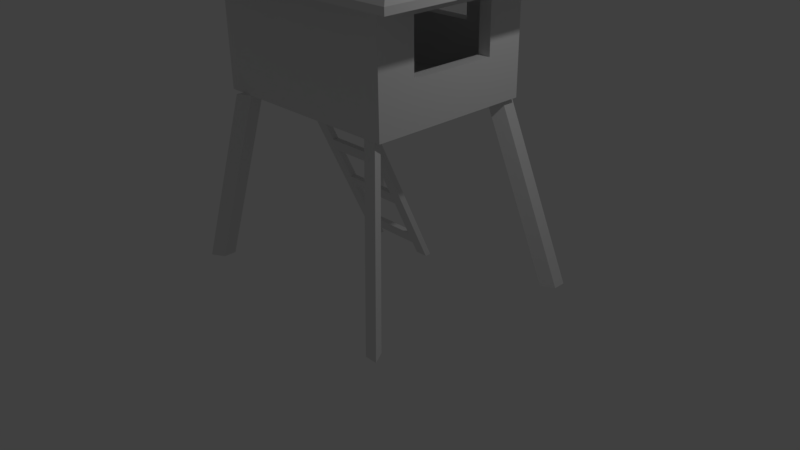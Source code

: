 # Source: Tower.blend  (saved by Blender 2.77.0; exported with 4.5.12 LTS)
import bpy
from mathutils import Matrix  # noqa: F401  (used for matrix-valued properties, if any)

bpy.ops.wm.read_factory_settings(use_empty=True)
scene = bpy.context.scene
scene.name = 'Scene'

# ---- collections
col_collection_1 = bpy.data.collections.new('Collection 1'); scene.collection.children.link(col_collection_1)

# ---- world
world_world = bpy.data.worlds.new('World'); scene.world = world_world
world_world.color = (0.05088, 0.05088, 0.05088)
world_world.use_sun_shadow = False
world_world.sun_shadow_jitter_overblur = 0.0
world_world.cycles.sampling_method = 'MANUAL'

# ---- cameras
cam_camera = bpy.data.cameras.new('Camera')
cam_camera.clip_end = 100.0
cam_camera.lens = 35.0
cam_camera.sensor_width = 32.0
cam_camera.sensor_height = 18.0
cam_camera.ortho_scale = 7.314
cam_camera.dof.focus_distance = 0.0
cam_camera.dof.aperture_fstop = 128.0

# ---- lights
light_lamp = bpy.data.lights.new('Lamp', 'POINT')
light_lamp.transmission_factor = 0.0
light_lamp.cutoff_distance = 30.0
light_lamp.energy = 100.0
light_lamp.shadow_buffer_clip_start = 1.001
light_lamp.shadow_soft_size = 0.1
light_lamp.shadow_maximum_resolution = 0.006
light_lamp.use_absolute_resolution = True

# ---- meshes
me_world_worldspawn_brush_30 = bpy.data.meshes.new('world.worldspawn.Brush_30')
me_world_worldspawn_brush_30.from_pydata([(-92.49, 30.73, 171.7), (-92.49, 14.73, 171.7), (51.51, 14.73, 171.7), (51.51, 30.73, 171.7), (-92.49, 45.55, 139.7), (51.51, 45.55, 139.7), (51.51, 29.55, 139.7), (-92.49, 29.55, 139.7), (-92.49, 30.73, 171.7), (-92.49, 45.55, 139.7), (-92.49, 29.55, 139.7), (-92.49, 14.73, 171.7), (51.51, 30.73, 171.7), (51.51, 14.73, 171.7), (51.51, 29.55, 139.7), (51.51, 45.55, 139.7), (-92.49, 30.73, 171.7), (51.51, 30.73, 171.7), (51.51, 45.55, 139.7), (-92.49, 45.55, 139.7), (-92.49, 14.73, 171.7), (-92.49, 29.55, 139.7), (51.51, 29.55, 139.7), (51.51, 14.73, 171.7)], [], [(0, 1, 2, 3), (4, 5, 6, 7), (8, 9, 10, 11), (12, 13, 14, 15), (16, 17, 18, 19), (20, 21, 22, 23)])
_uv = me_world_worldspawn_brush_30.uv_layers.new(name='UVMap')
_uv.uv.foreach_set('vector', [0.0, 0.0, 0.0, 0.0, 0.0, 0.0, 0.0, 0.0, 0.0, 0.0, 0.0, 0.0, 0.0, 0.0, 0.0, 0.0, 0.0, 0.0, 0.0, 0.0, 0.0, 0.0, 0.0, 0.0, 0.0, 0.0, 0.0, 0.0, 0.0, 0.0, 0.0, 0.0, 0.0, 0.0, 0.0, 0.0, 0.0, 0.0, 0.0, 0.0, 0.0, 0.0, 0.0, 0.0, 0.0, 0.0, 0.0, 0.0])
me_world_worldspawn_brush_30.use_remesh_preserve_volume = False
me_world_worldspawn_brush_30.use_remesh_preserve_attributes = False
me_world_worldspawn_brush_30.use_mirror_vertex_groups = False
me_world_worldspawn_brush_30.update()
me_world_worldspawn_brush_15 = bpy.data.meshes.new('world.worldspawn.Brush_15')
me_world_worldspawn_brush_15.from_pydata([(-252.5, 183.6, 731.7), (-252.5, -168.4, 731.7), (-220.5, -168.4, 731.7), (-220.5, 183.6, 731.7), (-252.5, 183.6, 651.7), (-220.5, 183.6, 651.7), (-220.5, -168.4, 651.7), (-252.5, -168.4, 651.7), (-252.5, 183.6, 731.7), (-252.5, 183.6, 651.7), (-252.5, -168.4, 651.7), (-252.5, -168.4, 731.7), (-220.5, 183.6, 731.7), (-220.5, -168.4, 731.7), (-220.5, -168.4, 651.7), (-220.5, 183.6, 651.7), (-252.5, 183.6, 731.7), (-220.5, 183.6, 731.7), (-220.5, 183.6, 651.7), (-252.5, 183.6, 651.7), (-252.5, -168.4, 731.7), (-252.5, -168.4, 651.7), (-220.5, -168.4, 651.7), (-220.5, -168.4, 731.7)], [], [(0, 1, 2, 3), (4, 5, 6, 7), (8, 9, 10, 11), (12, 13, 14, 15), (16, 17, 18, 19), (20, 21, 22, 23)])
_uv = me_world_worldspawn_brush_15.uv_layers.new(name='UVMap')
_uv.uv.foreach_set('vector', [0.0, 0.0, 0.0, 0.0, 0.0, 0.0, 0.0, 0.0, 0.0, 0.0, 0.0, 0.0, 0.0, 0.0, 0.0, 0.0, 0.0, 0.0, 0.0, 0.0, 0.0, 0.0, 0.0, 0.0, 0.0, 0.0, 0.0, 0.0, 0.0, 0.0, 0.0, 0.0, 0.0, 0.0, 0.0, 0.0, 0.0, 0.0, 0.0, 0.0, 0.0, 0.0, 0.0, 0.0, 0.0, 0.0, 0.0, 0.0])
me_world_worldspawn_brush_15.use_remesh_preserve_volume = False
me_world_worldspawn_brush_15.use_remesh_preserve_attributes = False
me_world_worldspawn_brush_15.use_mirror_vertex_groups = False
me_world_worldspawn_brush_15.update()
me_world_worldspawn_brush_29 = bpy.data.meshes.new('world.worldspawn.Brush_29')
me_world_worldspawn_brush_29.from_pydata([(-92.49, -21.12, 283.7), (-92.49, -37.12, 283.7), (51.51, -37.12, 283.7), (51.51, -21.12, 283.7), (-92.49, -6.306, 251.7), (51.51, -6.306, 251.7), (51.51, -22.31, 251.7), (-92.49, -22.31, 251.7), (-92.49, -21.12, 283.7), (-92.49, -6.306, 251.7), (-92.49, -22.31, 251.7), (-92.49, -37.12, 283.7), (51.51, -21.12, 283.7), (51.51, -37.12, 283.7), (51.51, -22.31, 251.7), (51.51, -6.306, 251.7), (-92.49, -21.12, 283.7), (51.51, -21.12, 283.7), (51.51, -6.306, 251.7), (-92.49, -6.306, 251.7), (-92.49, -37.12, 283.7), (-92.49, -22.31, 251.7), (51.51, -22.31, 251.7), (51.51, -37.12, 283.7)], [], [(0, 1, 2, 3), (4, 5, 6, 7), (8, 9, 10, 11), (12, 13, 14, 15), (16, 17, 18, 19), (20, 21, 22, 23)])
_uv = me_world_worldspawn_brush_29.uv_layers.new(name='UVMap')
_uv.uv.foreach_set('vector', [0.0, 0.0, 0.0, 0.0, 0.0, 0.0, 0.0, 0.0, 0.0, 0.0, 0.0, 0.0, 0.0, 0.0, 0.0, 0.0, 0.0, 0.0, 0.0, 0.0, 0.0, 0.0, 0.0, 0.0, 0.0, 0.0, 0.0, 0.0, 0.0, 0.0, 0.0, 0.0, 0.0, 0.0, 0.0, 0.0, 0.0, 0.0, 0.0, 0.0, 0.0, 0.0, 0.0, 0.0, 0.0, 0.0, 0.0, 0.0])
me_world_worldspawn_brush_29.use_remesh_preserve_volume = False
me_world_worldspawn_brush_29.use_remesh_preserve_attributes = False
me_world_worldspawn_brush_29.use_mirror_vertex_groups = False
me_world_worldspawn_brush_29.update()
me_world_worldspawn_brush_11 = bpy.data.meshes.new('world.worldspawn.Brush_11')
me_world_worldspawn_brush_11.from_pydata([(227.5, 183.6, 731.7), (227.5, -168.4, 731.7), (259.5, -168.4, 731.7), (259.5, 183.6, 731.7), (227.5, 183.6, 651.7), (259.5, 183.6, 651.7), (259.5, -168.4, 651.7), (227.5, -168.4, 651.7), (227.5, 183.6, 731.7), (227.5, 183.6, 651.7), (227.5, -168.4, 651.7), (227.5, -168.4, 731.7), (259.5, 183.6, 731.7), (259.5, -168.4, 731.7), (259.5, -168.4, 651.7), (259.5, 183.6, 651.7), (227.5, 183.6, 731.7), (259.5, 183.6, 731.7), (259.5, 183.6, 651.7), (227.5, 183.6, 651.7), (227.5, -168.4, 731.7), (227.5, -168.4, 651.7), (259.5, -168.4, 651.7), (259.5, -168.4, 731.7)], [], [(0, 1, 2, 3), (4, 5, 6, 7), (8, 9, 10, 11), (12, 13, 14, 15), (16, 17, 18, 19), (20, 21, 22, 23)])
_uv = me_world_worldspawn_brush_11.uv_layers.new(name='UVMap')
_uv.uv.foreach_set('vector', [0.0, 0.0, 0.0, 0.0, 0.0, 0.0, 0.0, 0.0, 0.0, 0.0, 0.0, 0.0, 0.0, 0.0, 0.0, 0.0, 0.0, 0.0, 0.0, 0.0, 0.0, 0.0, 0.0, 0.0, 0.0, 0.0, 0.0, 0.0, 0.0, 0.0, 0.0, 0.0, 0.0, 0.0, 0.0, 0.0, 0.0, 0.0, 0.0, 0.0, 0.0, 0.0, 0.0, 0.0, 0.0, 0.0, 0.0, 0.0])
me_world_worldspawn_brush_11.use_remesh_preserve_volume = False
me_world_worldspawn_brush_11.use_remesh_preserve_attributes = False
me_world_worldspawn_brush_11.use_mirror_vertex_groups = False
me_world_worldspawn_brush_11.update()
me_world_worldspawn_brush_26 = bpy.data.meshes.new('world.worldspawn.Brush_26')
me_world_worldspawn_brush_26.from_pydata([(-124.5, -80.38, 411.7), (-124.5, -96.38, 411.7), (-92.49, -96.38, 411.7), (-92.49, -80.38, 411.7), (-124.5, 119.6, -20.34), (-92.49, 119.6, -20.34), (-92.49, 103.6, -20.34), (-124.5, 103.6, -20.34), (-124.5, -80.38, 411.7), (-124.5, 119.6, -20.34), (-124.5, 103.6, -20.34), (-124.5, -96.38, 411.7), (-92.49, -80.38, 411.7), (-92.49, -96.38, 411.7), (-92.49, 103.6, -20.34), (-92.49, 119.6, -20.34), (-124.5, -80.38, 411.7), (-92.49, -80.38, 411.7), (-92.49, 119.6, -20.34), (-124.5, 119.6, -20.34), (-124.5, -96.38, 411.7), (-124.5, 103.6, -20.34), (-92.49, 103.6, -20.34), (-92.49, -96.38, 411.7)], [], [(0, 1, 2, 3), (4, 5, 6, 7), (8, 9, 10, 11), (12, 13, 14, 15), (16, 17, 18, 19), (20, 21, 22, 23)])
_uv = me_world_worldspawn_brush_26.uv_layers.new(name='UVMap')
_uv.uv.foreach_set('vector', [0.0, 0.0, 0.0, 0.0, 0.0, 0.0, 0.0, 0.0, 0.0, 0.0, 0.0, 0.0, 0.0, 0.0, 0.0, 0.0, 0.0, 0.0, 0.0, 0.0, 0.0, 0.0, 0.0, 0.0, 0.0, 0.0, 0.0, 0.0, 0.0, 0.0, 0.0, 0.0, 0.0, 0.0, 0.0, 0.0, 0.0, 0.0, 0.0, 0.0, 0.0, 0.0, 0.0, 0.0, 0.0, 0.0, 0.0, 0.0])
me_world_worldspawn_brush_26.use_remesh_preserve_volume = False
me_world_worldspawn_brush_26.use_remesh_preserve_attributes = False
me_world_worldspawn_brush_26.use_mirror_vertex_groups = False
me_world_worldspawn_brush_26.update()
me_world_worldspawn_brush_9 = bpy.data.meshes.new('world.worldspawn.Brush_9')
me_world_worldspawn_brush_9.from_pydata([(-380.5, -40.38, 699.7), (387.5, -40.38, 699.7), (387.5, -296.4, 699.7), (-380.5, -296.4, 699.7), (-380.5, -40.38, 699.7), (-380.5, -296.4, 699.7), (-380.5, -296.4, 715.7), (-380.5, -40.38, 715.7), (387.5, -40.38, 699.7), (387.5, -40.38, 715.7), (387.5, -296.4, 715.7), (387.5, -296.4, 699.7), (-380.5, -40.38, 699.7), (-380.5, -40.38, 715.7), (-124.5, -40.38, 859.7), (131.5, -40.38, 859.7), (387.5, -40.38, 715.7), (387.5, -40.38, 699.7), (-380.5, -296.4, 699.7), (387.5, -296.4, 699.7), (387.5, -296.4, 715.7), (-380.5, -296.4, 715.7), (-380.5, -296.4, 715.7), (387.5, -296.4, 715.7), (131.5, -40.38, 859.7), (-124.5, -40.38, 859.7), (131.5, -40.38, 859.7), (387.5, -296.4, 715.7), (387.5, -40.38, 715.7), (-380.5, -40.38, 715.7), (-380.5, -296.4, 715.7), (-124.5, -40.38, 859.7)], [], [(0, 1, 2, 3), (4, 5, 6, 7), (8, 9, 10, 11), (12, 13, 14, 15, 16, 17), (18, 19, 20, 21), (22, 23, 24, 25), (26, 27, 28), (29, 30, 31)])
_uv = me_world_worldspawn_brush_9.uv_layers.new(name='UVMap')
_uv.uv.foreach_set('vector', [0.0, 0.0, 5.828e+10, 0.0, 0.0, 0.0, 0.0, 0.0, 1e-06, 0.0, 0.0, 0.0, 0.0, 0.0, 0.0, 0.0, 0.0, 0.0, 3.8e-05, 0.0, 5.828e+10, 0.0, 0.0, 0.0, 0.0, 0.0, 5.828e+10, 0.0, 0.0, 0.0, 1e-06, 0.0, 0.0, 0.0, 0.0, 0.0, 1.776e+25, 0.0, 0.0, 0.0, 1.874e+25, 0.0, 0.0, 0.0, 0.0, 0.0, 0.0, 0.0, 5.828e+10, 0.0, 0.0, 0.0, 5.828e+10, 0.0, 0.0, 0.0, 5.828e+10, 0.0, 0.0, 0.0, 5.828e+10, 0.0, 0.0, 0.0])
me_world_worldspawn_brush_9.use_remesh_preserve_volume = False
me_world_worldspawn_brush_9.use_remesh_preserve_attributes = False
me_world_worldspawn_brush_9.use_mirror_vertex_groups = False
me_world_worldspawn_brush_9.update()
me_world_worldspawn_brush_16 = bpy.data.meshes.new('world.worldspawn.Brush_16')
me_world_worldspawn_brush_16.from_pydata([(-252.5, 183.6, 651.7), (-252.5, 119.6, 651.7), (-220.5, 119.6, 651.7), (-220.5, 183.6, 651.7), (-252.5, 183.6, 523.7), (-220.5, 183.6, 523.7), (-220.5, 119.6, 523.7), (-252.5, 119.6, 523.7), (-252.5, 183.6, 651.7), (-252.5, 183.6, 523.7), (-252.5, 119.6, 523.7), (-252.5, 119.6, 651.7), (-220.5, 183.6, 651.7), (-220.5, 119.6, 651.7), (-220.5, 119.6, 523.7), (-220.5, 183.6, 523.7), (-252.5, 183.6, 651.7), (-220.5, 183.6, 651.7), (-220.5, 183.6, 523.7), (-252.5, 183.6, 523.7), (-252.5, 119.6, 651.7), (-252.5, 119.6, 523.7), (-220.5, 119.6, 523.7), (-220.5, 119.6, 651.7)], [], [(0, 1, 2, 3), (4, 5, 6, 7), (8, 9, 10, 11), (12, 13, 14, 15), (16, 17, 18, 19), (20, 21, 22, 23)])
_uv = me_world_worldspawn_brush_16.uv_layers.new(name='UVMap')
_uv.uv.foreach_set('vector', [0.0, 0.0, 0.0, 0.0, 0.0, 0.0, 0.0, 0.0, 0.0, 0.0, 0.0, 0.0, 0.0, 0.0, 0.0, 0.0, 0.0, 0.0, 0.0, 0.0, 0.0, 0.0, 0.0, 0.0, 0.0, 0.0, 0.0, 0.0, 0.0, 0.0, 0.0, 0.0, 0.0, 0.0, 0.0, 0.0, 0.0, 0.0, 0.0, 0.0, 0.0, 0.0, 0.0, 0.0, 0.0, 0.0, 0.0, 0.0])
me_world_worldspawn_brush_16.use_remesh_preserve_volume = False
me_world_worldspawn_brush_16.use_remesh_preserve_attributes = False
me_world_worldspawn_brush_16.use_mirror_vertex_groups = False
me_world_worldspawn_brush_16.update()
me_world_worldspawn_brush_20 = bpy.data.meshes.new('world.worldspawn.Brush_20')
me_world_worldspawn_brush_20.from_pydata([(-252.5, 215.6, 443.7), (-252.5, -200.4, 443.7), (259.5, -200.4, 443.7), (259.5, 215.6, 443.7), (-252.5, 215.6, 427.7), (259.5, 215.6, 427.7), (259.5, -200.4, 427.7), (-252.5, -200.4, 427.7), (-252.5, 215.6, 443.7), (-252.5, 215.6, 427.7), (-252.5, -200.4, 427.7), (-252.5, -200.4, 443.7), (259.5, 215.6, 443.7), (259.5, -200.4, 443.7), (259.5, -200.4, 427.7), (259.5, 215.6, 427.7), (-252.5, 215.6, 443.7), (259.5, 215.6, 443.7), (259.5, 215.6, 427.7), (-252.5, 215.6, 427.7), (-252.5, -200.4, 443.7), (-252.5, -200.4, 427.7), (259.5, -200.4, 427.7), (259.5, -200.4, 443.7)], [], [(0, 1, 2, 3), (4, 5, 6, 7), (8, 9, 10, 11), (12, 13, 14, 15), (16, 17, 18, 19), (20, 21, 22, 23)])
_uv = me_world_worldspawn_brush_20.uv_layers.new(name='UVMap')
_uv.uv.foreach_set('vector', [0.0, 0.0, 0.0, 0.0, 0.0, 0.0, 0.0, 0.0, 0.0, 0.0, 0.0, 0.0, 0.0, 0.0, 0.0, 0.0, 0.0, 0.0, 0.0, 0.0, 0.0, 0.0, 0.0, 0.0, 0.0, 0.0, 0.0, 0.0, 0.0, 0.0, 0.0, 0.0, 0.0, 0.0, 0.0, 0.0, 0.0, 0.0, 0.0, 0.0, 0.0, 0.0, 0.0, 0.0, 0.0, 0.0, 0.0, 0.0])
me_world_worldspawn_brush_20.use_remesh_preserve_volume = False
me_world_worldspawn_brush_20.use_remesh_preserve_attributes = False
me_world_worldspawn_brush_20.use_mirror_vertex_groups = False
me_world_worldspawn_brush_20.update()
me_world_worldspawn_brush_21 = bpy.data.meshes.new('world.worldspawn.Brush_21')
me_world_worldspawn_brush_21.from_pydata([(-252.5, 215.6, 427.7), (-252.5, -200.4, 427.7), (259.5, -200.4, 427.7), (259.5, 215.6, 427.7), (-252.5, 215.6, 411.7), (259.5, 215.6, 411.7), (259.5, -200.4, 411.7), (-252.5, -200.4, 411.7), (-252.5, 215.6, 427.7), (-252.5, 215.6, 411.7), (-252.5, -200.4, 411.7), (-252.5, -200.4, 427.7), (259.5, 215.6, 427.7), (259.5, -200.4, 427.7), (259.5, -200.4, 411.7), (259.5, 215.6, 411.7), (-252.5, 215.6, 427.7), (259.5, 215.6, 427.7), (259.5, 215.6, 411.7), (-252.5, 215.6, 411.7), (-252.5, -200.4, 427.7), (-252.5, -200.4, 411.7), (259.5, -200.4, 411.7), (259.5, -200.4, 427.7)], [], [(0, 1, 2, 3), (4, 5, 6, 7), (8, 9, 10, 11), (12, 13, 14, 15), (16, 17, 18, 19), (20, 21, 22, 23)])
_uv = me_world_worldspawn_brush_21.uv_layers.new(name='UVMap')
_uv.uv.foreach_set('vector', [0.0, 0.0, 0.0, 0.0, 0.0, 0.0, 0.0, 0.0, 0.0, 0.0, 0.0, 0.0, 0.0, 0.0, 0.0, 0.0, 0.0, 0.0, 0.0, 0.0, 0.0, 0.0, 0.0, 0.0, 0.0, 0.0, 0.0, 0.0, 0.0, 0.0, 0.0, 0.0, 0.0, 0.0, 0.0, 0.0, 0.0, 0.0, 0.0, 0.0, 0.0, 0.0, 0.0, 0.0, 0.0, 0.0, 0.0, 0.0])
me_world_worldspawn_brush_21.use_remesh_preserve_volume = False
me_world_worldspawn_brush_21.use_remesh_preserve_attributes = False
me_world_worldspawn_brush_21.use_mirror_vertex_groups = False
me_world_worldspawn_brush_21.update()
me_world_worldspawn_brush_14 = bpy.data.meshes.new('world.worldspawn.Brush_14')
me_world_worldspawn_brush_14.from_pydata([(-252.5, -104.4, 651.7), (-252.5, -168.4, 651.7), (-220.5, -168.4, 651.7), (-220.5, -104.4, 651.7), (-252.5, -104.4, 523.7), (-220.5, -104.4, 523.7), (-220.5, -168.4, 523.7), (-252.5, -168.4, 523.7), (-252.5, -104.4, 651.7), (-252.5, -104.4, 523.7), (-252.5, -168.4, 523.7), (-252.5, -168.4, 651.7), (-220.5, -104.4, 651.7), (-220.5, -168.4, 651.7), (-220.5, -168.4, 523.7), (-220.5, -104.4, 523.7), (-252.5, -104.4, 651.7), (-220.5, -104.4, 651.7), (-220.5, -104.4, 523.7), (-252.5, -104.4, 523.7), (-252.5, -168.4, 651.7), (-252.5, -168.4, 523.7), (-220.5, -168.4, 523.7), (-220.5, -168.4, 651.7)], [], [(0, 1, 2, 3), (4, 5, 6, 7), (8, 9, 10, 11), (12, 13, 14, 15), (16, 17, 18, 19), (20, 21, 22, 23)])
_uv = me_world_worldspawn_brush_14.uv_layers.new(name='UVMap')
_uv.uv.foreach_set('vector', [0.0, 0.0, 0.0, 0.0, 0.0, 0.0, 0.0, 0.0, 0.0, 0.0, 0.0, 0.0, 0.0, 0.0, 0.0, 0.0, 0.0, 0.0, 0.0, 0.0, 0.0, 0.0, 0.0, 0.0, 0.0, 0.0, 0.0, 0.0, 0.0, 0.0, 0.0, 0.0, 0.0, 0.0, 0.0, 0.0, 0.0, 0.0, 0.0, 0.0, 0.0, 0.0, 0.0, 0.0, 0.0, 0.0, 0.0, 0.0])
me_world_worldspawn_brush_14.use_remesh_preserve_volume = False
me_world_worldspawn_brush_14.use_remesh_preserve_attributes = False
me_world_worldspawn_brush_14.use_mirror_vertex_groups = False
me_world_worldspawn_brush_14.update()
me_world_worldspawn_brush_13 = bpy.data.meshes.new('world.worldspawn.Brush_13')
me_world_worldspawn_brush_13.from_pydata([(227.5, -104.4, 651.7), (227.5, -168.4, 651.7), (259.5, -168.4, 651.7), (259.5, -104.4, 651.7), (227.5, -104.4, 523.7), (259.5, -104.4, 523.7), (259.5, -168.4, 523.7), (227.5, -168.4, 523.7), (227.5, -104.4, 651.7), (227.5, -104.4, 523.7), (227.5, -168.4, 523.7), (227.5, -168.4, 651.7), (259.5, -104.4, 651.7), (259.5, -168.4, 651.7), (259.5, -168.4, 523.7), (259.5, -104.4, 523.7), (227.5, -104.4, 651.7), (259.5, -104.4, 651.7), (259.5, -104.4, 523.7), (227.5, -104.4, 523.7), (227.5, -168.4, 651.7), (227.5, -168.4, 523.7), (259.5, -168.4, 523.7), (259.5, -168.4, 651.7)], [], [(0, 1, 2, 3), (4, 5, 6, 7), (8, 9, 10, 11), (12, 13, 14, 15), (16, 17, 18, 19), (20, 21, 22, 23)])
_uv = me_world_worldspawn_brush_13.uv_layers.new(name='UVMap')
_uv.uv.foreach_set('vector', [0.0, 0.0, 0.0, 0.0, 0.0, 0.0, 0.0, 0.0, 0.0, 0.0, 0.0, 0.0, 0.0, 0.0, 0.0, 0.0, 0.0, 0.0, 0.0, 0.0, 0.0, 0.0, 0.0, 0.0, 0.0, 0.0, 0.0, 0.0, 0.0, 0.0, 0.0, 0.0, 0.0, 0.0, 0.0, 0.0, 0.0, 0.0, 0.0, 0.0, 0.0, 0.0, 0.0, 0.0, 0.0, 0.0, 0.0, 0.0])
me_world_worldspawn_brush_13.use_remesh_preserve_volume = False
me_world_worldspawn_brush_13.use_remesh_preserve_attributes = False
me_world_worldspawn_brush_13.use_mirror_vertex_groups = False
me_world_worldspawn_brush_13.update()
me_world_worldspawn_brush_6 = bpy.data.meshes.new('world.worldspawn.Brush_6')
me_world_worldspawn_brush_6.from_pydata([(387.5, 55.62, 699.7), (-380.5, 55.62, 699.7), (-380.5, 311.6, 699.7), (387.5, 311.6, 699.7), (387.5, 55.62, 699.7), (387.5, 311.6, 699.7), (387.5, 311.6, 715.7), (387.5, 55.62, 715.7), (-380.5, 55.62, 699.7), (-380.5, 55.62, 715.7), (-380.5, 311.6, 715.7), (-380.5, 311.6, 699.7), (387.5, 55.62, 699.7), (387.5, 55.62, 715.7), (131.5, 55.62, 859.7), (-124.5, 55.62, 859.7), (-380.5, 55.62, 715.7), (-380.5, 55.62, 699.7), (387.5, 311.6, 699.7), (-380.5, 311.6, 699.7), (-380.5, 311.6, 715.7), (387.5, 311.6, 715.7), (387.5, 311.6, 715.7), (-380.5, 311.6, 715.7), (-124.5, 55.62, 859.7), (131.5, 55.62, 859.7), (-124.5, 55.62, 859.7), (-380.5, 311.6, 715.7), (-380.5, 55.62, 715.7), (387.5, 55.62, 715.7), (387.5, 311.6, 715.7), (131.5, 55.62, 859.7)], [], [(0, 1, 2, 3), (4, 5, 6, 7), (8, 9, 10, 11), (12, 13, 14, 15, 16, 17), (18, 19, 20, 21), (22, 23, 24, 25), (26, 27, 28), (29, 30, 31)])
_uv = me_world_worldspawn_brush_6.uv_layers.new(name='UVMap')
_uv.uv.foreach_set('vector', [-779.5, 32.0, -64.0, -64.0, 680.2, 779.5, 0.0, 0.0, 613.0, 105.5, -105.5, 32.0, -32.0, -680.2, 64.0, 173.9, -32.0, -680.2, 680.2, 173.9, -173.9, 64.0, -64.0, -613.0, -64.0, -613.0, 613.0, 105.5, -105.5, 32.0, -32.0, -64.0, 680.2, 779.5, -173.9, 32.0, -779.5, 64.0, -64.0, -680.2, 64.0, 173.9, -779.5, 64.0, 613.0, 779.5, -105.5, 32.0, -64.0, -613.0, 64.0, 105.5, -779.5, 32.0, 0.0, 0.0, -32.0, -64.0, -173.9, 64.0, -64.0, -64.0, 64.0, 779.5])
me_world_worldspawn_brush_6.use_remesh_preserve_volume = False
me_world_worldspawn_brush_6.use_remesh_preserve_attributes = False
me_world_worldspawn_brush_6.use_mirror_vertex_groups = False
me_world_worldspawn_brush_6.update()
me_world_worldspawn_brush_1 = bpy.data.meshes.new('world.worldspawn.Brush_1')
me_world_worldspawn_brush_1.from_pydata([(-252.5, -168.4, 731.7), (-252.5, -200.4, 731.7), (259.5, -200.4, 731.7), (259.5, -168.4, 731.7), (-252.5, -168.4, 443.7), (259.5, -168.4, 443.7), (259.5, -200.4, 443.7), (-252.5, -200.4, 443.7), (-252.5, -168.4, 731.7), (-252.5, -168.4, 443.7), (-252.5, -200.4, 443.7), (-252.5, -200.4, 731.7), (259.5, -168.4, 731.7), (259.5, -200.4, 731.7), (259.5, -200.4, 443.7), (259.5, -168.4, 443.7), (-252.5, -168.4, 731.7), (259.5, -168.4, 731.7), (259.5, -168.4, 443.7), (-252.5, -168.4, 443.7), (-252.5, -200.4, 731.7), (-252.5, -200.4, 443.7), (259.5, -200.4, 443.7), (259.5, -200.4, 731.7)], [], [(0, 1, 2, 3), (4, 5, 6, 7), (8, 9, 10, 11), (12, 13, 14, 15), (16, 17, 18, 19), (20, 21, 22, 23)])
_uv = me_world_worldspawn_brush_1.uv_layers.new(name='UVMap')
_uv.uv.foreach_set('vector', [0.0, 0.0, 0.0, 0.0, 0.0, 0.0, 0.0, 0.0, 0.0, 0.0, 0.0, 0.0, 0.0, 0.0, 0.0, 0.0, 0.0, 0.0, 0.0, 0.0, 0.0, 0.0, 0.0, 0.0, 0.0, 0.0, 0.0, 0.0, 0.0, 0.0, 0.0, 0.0, 0.0, 0.0, 0.0, 0.0, 0.0, 0.0, 0.0, 0.0, 0.0, 0.0, 0.0, 0.0, 0.0, 0.0, 0.0, 0.0])
me_world_worldspawn_brush_1.use_remesh_preserve_volume = False
me_world_worldspawn_brush_1.use_remesh_preserve_attributes = False
me_world_worldspawn_brush_1.use_mirror_vertex_groups = False
me_world_worldspawn_brush_1.update()
me_world_worldspawn_brush_28 = bpy.data.meshes.new('world.worldspawn.Brush_28')
me_world_worldspawn_brush_28.from_pydata([(-92.49, -65.57, 379.7), (-92.49, -81.57, 379.7), (51.51, -81.57, 379.7), (51.51, -65.57, 379.7), (-92.49, -50.75, 347.7), (51.51, -50.75, 347.7), (51.51, -66.75, 347.7), (-92.49, -66.75, 347.7), (-92.49, -65.57, 379.7), (-92.49, -50.75, 347.7), (-92.49, -66.75, 347.7), (-92.49, -81.57, 379.7), (51.51, -65.57, 379.7), (51.51, -81.57, 379.7), (51.51, -66.75, 347.7), (51.51, -50.75, 347.7), (-92.49, -65.57, 379.7), (51.51, -65.57, 379.7), (51.51, -50.75, 347.7), (-92.49, -50.75, 347.7), (-92.49, -81.57, 379.7), (-92.49, -66.75, 347.7), (51.51, -66.75, 347.7), (51.51, -81.57, 379.7)], [], [(0, 1, 2, 3), (4, 5, 6, 7), (8, 9, 10, 11), (12, 13, 14, 15), (16, 17, 18, 19), (20, 21, 22, 23)])
_uv = me_world_worldspawn_brush_28.uv_layers.new(name='UVMap')
_uv.uv.foreach_set('vector', [0.0, 0.0, 0.0, 0.0, 0.0, 0.0, 0.0, 0.0, 0.0, 0.0, 0.0, 0.0, 0.0, 0.0, 0.0, 0.0, 0.0, 0.0, 0.0, 0.0, 0.0, 0.0, 0.0, 0.0, 0.0, 0.0, 0.0, 0.0, 0.0, 0.0, 0.0, 0.0, 0.0, 0.0, 0.0, 0.0, 0.0, 0.0, 0.0, 0.0, 0.0, 0.0, 0.0, 0.0, 0.0, 0.0, 0.0, 0.0])
me_world_worldspawn_brush_28.use_remesh_preserve_volume = False
me_world_worldspawn_brush_28.use_remesh_preserve_attributes = False
me_world_worldspawn_brush_28.use_mirror_vertex_groups = False
me_world_worldspawn_brush_28.update()
me_world_worldspawn_brush_17 = bpy.data.meshes.new('world.worldspawn.Brush_17')
me_world_worldspawn_brush_17.from_pydata([(-252.5, 183.6, 523.7), (-252.5, -168.4, 523.7), (-220.5, -168.4, 523.7), (-220.5, 183.6, 523.7), (-252.5, 183.6, 443.7), (-220.5, 183.6, 443.7), (-220.5, -168.4, 443.7), (-252.5, -168.4, 443.7), (-252.5, 183.6, 523.7), (-252.5, 183.6, 443.7), (-252.5, -168.4, 443.7), (-252.5, -168.4, 523.7), (-220.5, 183.6, 523.7), (-220.5, -168.4, 523.7), (-220.5, -168.4, 443.7), (-220.5, 183.6, 443.7), (-252.5, 183.6, 523.7), (-220.5, 183.6, 523.7), (-220.5, 183.6, 443.7), (-252.5, 183.6, 443.7), (-252.5, -168.4, 523.7), (-252.5, -168.4, 443.7), (-220.5, -168.4, 443.7), (-220.5, -168.4, 523.7)], [], [(0, 1, 2, 3), (4, 5, 6, 7), (8, 9, 10, 11), (12, 13, 14, 15), (16, 17, 18, 19), (20, 21, 22, 23)])
_uv = me_world_worldspawn_brush_17.uv_layers.new(name='UVMap')
_uv.uv.foreach_set('vector', [0.0, 0.0, 0.0, 0.0, 0.0, 0.0, 0.0, 0.0, 0.0, 0.0, 0.0, 0.0, 0.0, 0.0, 0.0, 0.0, 0.0, 0.0, 0.0, 0.0, 0.0, 0.0, 0.0, 0.0, 0.0, 0.0, 0.0, 0.0, 0.0, 0.0, 0.0, 0.0, 0.0, 0.0, 0.0, 0.0, 0.0, 0.0, 0.0, 0.0, 0.0, 0.0, 0.0, 0.0, 0.0, 0.0, 0.0, 0.0])
me_world_worldspawn_brush_17.use_remesh_preserve_volume = False
me_world_worldspawn_brush_17.use_remesh_preserve_attributes = False
me_world_worldspawn_brush_17.use_mirror_vertex_groups = False
me_world_worldspawn_brush_17.update()
me_world_worldspawn_brush_2 = bpy.data.meshes.new('world.worldspawn.Brush_2')
me_world_worldspawn_brush_2.from_pydata([(227.5, 183.6, 523.7), (227.5, -168.4, 523.7), (259.5, -168.4, 523.7), (259.5, 183.6, 523.7), (227.5, 183.6, 443.7), (259.5, 183.6, 443.7), (259.5, -168.4, 443.7), (227.5, -168.4, 443.7), (227.5, 183.6, 523.7), (227.5, 183.6, 443.7), (227.5, -168.4, 443.7), (227.5, -168.4, 523.7), (259.5, 183.6, 523.7), (259.5, -168.4, 523.7), (259.5, -168.4, 443.7), (259.5, 183.6, 443.7), (227.5, 183.6, 523.7), (259.5, 183.6, 523.7), (259.5, 183.6, 443.7), (227.5, 183.6, 443.7), (227.5, -168.4, 523.7), (227.5, -168.4, 443.7), (259.5, -168.4, 443.7), (259.5, -168.4, 523.7)], [], [(0, 1, 2, 3), (4, 5, 6, 7), (8, 9, 10, 11), (12, 13, 14, 15), (16, 17, 18, 19), (20, 21, 22, 23)])
_uv = me_world_worldspawn_brush_2.uv_layers.new(name='UVMap')
_uv.uv.foreach_set('vector', [0.0, 0.0, 0.0, 0.0, 0.0, 0.0, 0.0, 0.0, 0.0, 0.0, 0.0, 0.0, 0.0, 0.0, 0.0, 0.0, 0.0, 0.0, 0.0, 0.0, 0.0, 0.0, 0.0, 0.0, 0.0, 0.0, 0.0, 0.0, 0.0, 0.0, 0.0, 0.0, 0.0, 0.0, 0.0, 0.0, 0.0, 0.0, 0.0, 0.0, 0.0, 0.0, 0.0, 0.0, 0.0, 0.0, 0.0, 0.0])
me_world_worldspawn_brush_2.use_remesh_preserve_volume = False
me_world_worldspawn_brush_2.use_remesh_preserve_attributes = False
me_world_worldspawn_brush_2.use_mirror_vertex_groups = False
me_world_worldspawn_brush_2.update()
me_world_worldspawn_brush_27 = bpy.data.meshes.new('world.worldspawn.Brush_27')
me_world_worldspawn_brush_27.from_pydata([(51.51, -80.38, 411.7), (51.51, -96.38, 411.7), (83.51, -96.38, 411.7), (83.51, -80.38, 411.7), (51.51, 119.6, -20.34), (83.51, 119.6, -20.34), (83.51, 103.6, -20.34), (51.51, 103.6, -20.34), (51.51, -80.38, 411.7), (51.51, 119.6, -20.34), (51.51, 103.6, -20.34), (51.51, -96.38, 411.7), (83.51, -80.38, 411.7), (83.51, -96.38, 411.7), (83.51, 103.6, -20.34), (83.51, 119.6, -20.34), (51.51, -80.38, 411.7), (83.51, -80.38, 411.7), (83.51, 119.6, -20.34), (51.51, 119.6, -20.34), (51.51, -96.38, 411.7), (51.51, 103.6, -20.34), (83.51, 103.6, -20.34), (83.51, -96.38, 411.7)], [], [(0, 1, 2, 3), (4, 5, 6, 7), (8, 9, 10, 11), (12, 13, 14, 15), (16, 17, 18, 19), (20, 21, 22, 23)])
_uv = me_world_worldspawn_brush_27.uv_layers.new(name='UVMap')
_uv.uv.foreach_set('vector', [0.0, 0.0, 0.0, 0.0, 0.0, 0.0, 0.0, 0.0, 0.0, 0.0, 0.0, 0.0, 0.0, 0.0, 0.0, 0.0, 0.0, 0.0, 0.0, 0.0, 0.0, 0.0, 0.0, 0.0, 0.0, 0.0, 0.0, 0.0, 0.0, 0.0, 0.0, 0.0, 0.0, 0.0, 0.0, 0.0, 0.0, 0.0, 0.0, 0.0, 0.0, 0.0, 0.0, 0.0, 0.0, 0.0, 0.0, 0.0])
me_world_worldspawn_brush_27.use_remesh_preserve_volume = False
me_world_worldspawn_brush_27.use_remesh_preserve_attributes = False
me_world_worldspawn_brush_27.use_mirror_vertex_groups = False
me_world_worldspawn_brush_27.update()
me_world_worldspawn_brush_10 = bpy.data.meshes.new('world.worldspawn.Brush_10')
me_world_worldspawn_brush_10.from_pydata([(-124.5, 7.62, 699.7), (-124.5, -120.4, 699.7), (-380.5, -120.4, 699.7), (-380.5, 7.62, 699.7), (-124.5, 7.62, 699.7), (-380.5, 7.62, 699.7), (-380.5, 7.62, 715.7), (-124.5, 7.62, 859.7), (-124.5, -120.4, 699.7), (-124.5, -120.4, 814.7), (-204.5, -120.4, 814.7), (-380.5, -120.4, 715.7), (-380.5, -120.4, 699.7), (-124.5, 7.62, 699.7), (-124.5, 7.62, 859.7), (-124.5, -40.38, 859.7), (-124.5, -120.4, 814.7), (-124.5, -120.4, 699.7), (-380.5, 7.62, 699.7), (-380.5, -120.4, 699.7), (-380.5, -120.4, 715.7), (-380.5, 7.62, 715.7), (-124.5, 7.62, 859.7), (-380.5, 7.62, 715.7), (-380.5, -120.4, 715.7), (-204.5, -120.4, 814.7), (-124.5, -40.38, 859.7), (-124.5, -40.38, 859.7), (-204.5, -120.4, 814.7), (-124.5, -120.4, 814.7)], [], [(0, 1, 2, 3), (4, 5, 6, 7), (8, 9, 10, 11, 12), (13, 14, 15, 16, 17), (18, 19, 20, 21), (22, 23, 24, 25, 26), (27, 28, 29)])
_uv = me_world_worldspawn_brush_10.uv_layers.new(name='UVMap')
_uv.uv.foreach_set('vector', [-64.0, 610.1, 64.0, 230.6, -779.5, 64.0, 0.0, 0.0, 0.0, 0.0, -32.0, -64.0, -610.1, 779.5, -230.6, 32.0, 0.0, 0.0, 5.721e+10, 0.0, 0.0, 0.0, 0.0, 0.0, 0.0, 0.0, 5.721e+10, 0.0, 0.0, 0.0, 0.0, 0.0, 5.721e+10, 0.0, 0.0, 0.0, 0.0, -2e-06, 5.721e+10, 0.0, 0.0, 0.0, 0.0, 0.0, 0.0, 0.0, 0.0, 0.0, 0.0, 0.0, 5.721e+10, 0.0, 0.0, 0.0, 0.0, 0.0, 0.0, 0.0, 0.0, 0.0])
me_world_worldspawn_brush_10.use_remesh_preserve_volume = False
me_world_worldspawn_brush_10.use_remesh_preserve_attributes = False
me_world_worldspawn_brush_10.use_mirror_vertex_groups = False
me_world_worldspawn_brush_10.update()
me_world_worldspawn_brush_7 = bpy.data.meshes.new('world.worldspawn.Brush_7')
me_world_worldspawn_brush_7.from_pydata([(-124.5, 135.6, 699.7), (-124.5, 7.62, 699.7), (-380.5, 7.62, 699.7), (-380.5, 135.6, 699.7), (-124.5, 135.6, 699.7), (-380.5, 135.6, 699.7), (-380.5, 135.6, 715.7), (-204.5, 135.6, 814.7), (-124.5, 135.6, 814.7), (-124.5, 7.62, 699.7), (-124.5, 7.62, 859.7), (-380.5, 7.62, 715.7), (-380.5, 7.62, 699.7), (-124.5, 135.6, 699.7), (-124.5, 135.6, 814.7), (-124.5, 55.62, 859.7), (-124.5, 7.62, 859.7), (-124.5, 7.62, 699.7), (-380.5, 135.6, 699.7), (-380.5, 7.62, 699.7), (-380.5, 7.62, 715.7), (-380.5, 135.6, 715.7), (-380.5, 135.6, 715.7), (-380.5, 7.62, 715.7), (-124.5, 7.62, 859.7), (-124.5, 55.62, 859.7), (-204.5, 135.6, 814.7), (-124.5, 135.6, 814.7), (-204.5, 135.6, 814.7), (-124.5, 55.62, 859.7)], [], [(0, 1, 2, 3), (4, 5, 6, 7, 8), (9, 10, 11, 12), (13, 14, 15, 16, 17), (18, 19, 20, 21), (22, 23, 24, 25, 26), (27, 28, 29)])
_uv = me_world_worldspawn_brush_7.uv_layers.new(name='UVMap')
_uv.uv.foreach_set('vector', [-1396.0, 64.0, -64.0, -64.0, 64.0, 779.5, 0.0, 0.0, -64.0, -601.1, 669.6, 1463.0, -1396.0, 64.0, -32.0, -669.6, 669.6, 1396.0, -1463.0, 32.0, -32.0, -669.6, 601.1, 1396.0, -1463.0, 32.0, -64.0, -669.6, 669.6, 1396.0, -1396.0, 32.0, -32.0, -64.0, 601.1, 779.5, -1463.0, 32.0, -64.0, -601.1, 64.0, 1463.0, -779.5, 64.0, -32.0, -64.0, 64.0, 779.5, -779.5, 64.0, -64.0, -601.1, 601.1, 1463.0, 669.6, 779.5, -1396.0, 64.0, 0.0, 0.0])
me_world_worldspawn_brush_7.use_remesh_preserve_volume = False
me_world_worldspawn_brush_7.use_remesh_preserve_attributes = False
me_world_worldspawn_brush_7.use_mirror_vertex_groups = False
me_world_worldspawn_brush_7.update()
me_world_worldspawn_brush_12 = bpy.data.meshes.new('world.worldspawn.Brush_12')
me_world_worldspawn_brush_12.from_pydata([(227.5, 183.6, 651.7), (227.5, 119.6, 651.7), (259.5, 119.6, 651.7), (259.5, 183.6, 651.7), (227.5, 183.6, 523.7), (259.5, 183.6, 523.7), (259.5, 119.6, 523.7), (227.5, 119.6, 523.7), (227.5, 183.6, 651.7), (227.5, 183.6, 523.7), (227.5, 119.6, 523.7), (227.5, 119.6, 651.7), (259.5, 183.6, 651.7), (259.5, 119.6, 651.7), (259.5, 119.6, 523.7), (259.5, 183.6, 523.7), (227.5, 183.6, 651.7), (259.5, 183.6, 651.7), (259.5, 183.6, 523.7), (227.5, 183.6, 523.7), (227.5, 119.6, 651.7), (227.5, 119.6, 523.7), (259.5, 119.6, 523.7), (259.5, 119.6, 651.7)], [], [(0, 1, 2, 3), (4, 5, 6, 7), (8, 9, 10, 11), (12, 13, 14, 15), (16, 17, 18, 19), (20, 21, 22, 23)])
_uv = me_world_worldspawn_brush_12.uv_layers.new(name='UVMap')
_uv.uv.foreach_set('vector', [0.0, 0.0, 0.0, 0.0, 0.0, 0.0, 0.0, 0.0, 0.0, 0.0, 0.0, 0.0, 0.0, 0.0, 0.0, 0.0, 0.0, 0.0, 0.0, 0.0, 0.0, 0.0, 0.0, 0.0, 0.0, 0.0, 0.0, 0.0, 0.0, 0.0, 0.0, 0.0, 0.0, 0.0, 0.0, 0.0, 0.0, 0.0, 0.0, 0.0, 0.0, 0.0, 0.0, 0.0, 0.0, 0.0, 0.0, 0.0])
me_world_worldspawn_brush_12.use_remesh_preserve_volume = False
me_world_worldspawn_brush_12.use_remesh_preserve_attributes = False
me_world_worldspawn_brush_12.use_mirror_vertex_groups = False
me_world_worldspawn_brush_12.update()
me_world_worldspawn_brush_5 = bpy.data.meshes.new('world.worldspawn.Brush_5')
me_world_worldspawn_brush_5.from_pydata([(131.5, 7.62, 699.7), (131.5, 135.6, 699.7), (387.5, 135.6, 699.7), (387.5, 7.62, 699.7), (131.5, 7.62, 699.7), (387.5, 7.62, 699.7), (387.5, 7.62, 715.7), (131.5, 7.62, 859.7), (131.5, 135.6, 699.7), (131.5, 135.6, 814.7), (211.5, 135.6, 814.7), (387.5, 135.6, 715.7), (387.5, 135.6, 699.7), (131.5, 7.62, 699.7), (131.5, 7.62, 859.7), (131.5, 55.62, 859.7), (131.5, 135.6, 814.7), (131.5, 135.6, 699.7), (387.5, 7.62, 699.7), (387.5, 135.6, 699.7), (387.5, 135.6, 715.7), (387.5, 7.62, 715.7), (131.5, 7.62, 859.7), (387.5, 7.62, 715.7), (387.5, 135.6, 715.7), (211.5, 135.6, 814.7), (131.5, 55.62, 859.7), (131.5, 55.62, 859.7), (211.5, 135.6, 814.7), (131.5, 135.6, 814.7)], [], [(0, 1, 2, 3), (4, 5, 6, 7), (8, 9, 10, 11, 12), (13, 14, 15, 16, 17), (18, 19, 20, 21), (22, 23, 24, 25, 26), (27, 28, 29)])
_uv = me_world_worldspawn_brush_5.uv_layers.new(name='UVMap')
_uv.uv.foreach_set('vector', [-480.0, -608.0, 0.0, -192.0, 192.0, 480.0, 0.0, 0.0, 192.0, 480.0, -1056.0, -608.0, 608.0, -192.0, 192.0, 1056.0, -480.0, 0.0, 0.0, -448.0, 448.0, 768.0, -768.0, -608.0, 608.0, -192.0, 0.0, -448.0, 448.0, 768.0, -768.0, -608.0, 0.0, -192.0, 192.0, 1056.0, -480.0, 0.0, 608.0, -192.0, 192.0, 1056.0, -1056.0, 0.0, 608.0, -192.0, 448.0, 480.0, -768.0, -608.0, 0.0, -448.0, 192.0, 768.0, 480.0, 32.0, 0.0, 0.0, 0.0, 0.0])
me_world_worldspawn_brush_5.use_remesh_preserve_volume = False
me_world_worldspawn_brush_5.use_remesh_preserve_attributes = False
me_world_worldspawn_brush_5.use_mirror_vertex_groups = False
me_world_worldspawn_brush_5.update()
me_world_worldspawn_brush_8 = bpy.data.meshes.new('world.worldspawn.Brush_8')
me_world_worldspawn_brush_8.from_pydata([(131.5, -120.4, 699.7), (131.5, 7.62, 699.7), (387.5, 7.62, 699.7), (387.5, -120.4, 699.7), (131.5, -120.4, 699.7), (387.5, -120.4, 699.7), (387.5, -120.4, 715.7), (211.5, -120.4, 814.7), (131.5, -120.4, 814.7), (131.5, 7.62, 699.7), (131.5, 7.62, 859.7), (387.5, 7.62, 715.7), (387.5, 7.62, 699.7), (131.5, -120.4, 699.7), (131.5, -120.4, 814.7), (131.5, -40.38, 859.7), (131.5, 7.62, 859.7), (131.5, 7.62, 699.7), (387.5, -120.4, 699.7), (387.5, 7.62, 699.7), (387.5, 7.62, 715.7), (387.5, -120.4, 715.7), (387.5, -120.4, 715.7), (387.5, 7.62, 715.7), (131.5, 7.62, 859.7), (131.5, -40.38, 859.7), (211.5, -120.4, 814.7), (131.5, -120.4, 814.7), (211.5, -120.4, 814.7), (131.5, -40.38, 859.7)], [], [(0, 1, 2, 3), (4, 5, 6, 7, 8), (9, 10, 11, 12), (13, 14, 15, 16, 17), (18, 19, 20, 21), (22, 23, 24, 25, 26), (27, 28, 29)])
_uv = me_world_worldspawn_brush_8.uv_layers.new(name='UVMap')
_uv.uv.foreach_set('vector', [-1328.0, 32.0, -32.0, -669.6, 64.0, 1396.0, 0.0, 0.0, -32.0, -669.6, 669.6, 1396.0, -1396.0, 64.0, -64.0, -738.1, 738.1, 1328.0, -1328.0, 32.0, -32.0, -64.0, 669.6, 779.5, -1396.0, 32.0, -64.0, -669.6, 64.0, 1396.0, -779.5, 64.0, -64.0, -738.1, 738.1, 1328.0, -1328.0, 32.0, -64.0, -738.1, 64.0, 1328.0, -779.5, 64.0, -8.0, -208.0, 0.0, 0.0, 0.0, 0.0, -32.0, -64.0, 738.1, 779.5, -8.0, -224.0, 208.0, 8.0, -8.0, 8.0])
me_world_worldspawn_brush_8.use_remesh_preserve_volume = False
me_world_worldspawn_brush_8.use_remesh_preserve_attributes = False
me_world_worldspawn_brush_8.use_mirror_vertex_groups = False
me_world_worldspawn_brush_8.update()
me_world_worldspawn_brush_33 = bpy.data.meshes.new('world.worldspawn.Brush_33')
me_world_worldspawn_brush_33.from_pydata([(73.33, 0.9926, 1052.0), (62.02, 12.31, 1052.0), (-5.867, -55.58, 1052.0), (5.447, -66.89, 1052.0), (73.33, 0.9927, 1020.0), (-17.18, -89.52, 1020.0), (-28.49, -78.2, 1020.0), (62.02, 12.31, 1020.0), (73.33, 0.9926, 1052.0), (73.33, 0.9927, 1020.0), (62.02, 12.31, 1020.0), (62.02, 12.31, 1052.0), (73.33, 0.9926, 1052.0), (5.447, -66.89, 1052.0), (-17.18, -89.52, 1020.0), (73.33, 0.9927, 1020.0), (62.02, 12.31, 1052.0), (62.02, 12.31, 1020.0), (-28.49, -78.2, 1020.0), (-5.867, -55.58, 1052.0), (5.447, -66.89, 1052.0), (-5.867, -55.58, 1052.0), (-28.49, -78.2, 1020.0), (-17.18, -89.52, 1020.0)], [], [(0, 1, 2, 3), (4, 5, 6, 7), (8, 9, 10, 11), (12, 13, 14, 15), (16, 17, 18, 19), (20, 21, 22, 23)])
_uv = me_world_worldspawn_brush_33.uv_layers.new(name='UVMap')
_uv.uv.foreach_set('vector', [0.0, 0.0, 0.0, 0.0, 0.0, 0.0, 0.0, 0.0, 0.0, 0.0, 0.0, 0.0, 0.0, 0.0, 0.0, 0.0, 0.0, 0.0, 0.0, 0.0, 0.0, 0.0, 0.0, 0.0, 0.0, 0.0, 0.0, 0.0, 0.0, 0.0, 0.0, 0.0, 0.0, 0.0, 0.0, 0.0, 0.0, 0.0, 0.0, 0.0, 0.0, 0.0, 0.0, 0.0, 0.0, 0.0, 0.0, 0.0])
me_world_worldspawn_brush_33.use_remesh_preserve_volume = False
me_world_worldspawn_brush_33.use_remesh_preserve_attributes = False
me_world_worldspawn_brush_33.use_mirror_vertex_groups = False
me_world_worldspawn_brush_33.update()
me_world_worldspawn_brush_3 = bpy.data.meshes.new('world.worldspawn.Brush_3')
me_world_worldspawn_brush_3.from_pydata([(-252.5, 215.6, 731.7), (-252.5, 183.6, 731.7), (-124.5, 183.6, 731.7), (-124.5, 215.6, 731.7), (-252.5, 215.6, 443.7), (-124.5, 215.6, 443.7), (-124.5, 183.6, 443.7), (-252.5, 183.6, 443.7), (-252.5, 215.6, 731.7), (-252.5, 215.6, 443.7), (-252.5, 183.6, 443.7), (-252.5, 183.6, 731.7), (-124.5, 215.6, 731.7), (-124.5, 183.6, 731.7), (-124.5, 183.6, 443.7), (-124.5, 215.6, 443.7), (-252.5, 215.6, 731.7), (-124.5, 215.6, 731.7), (-124.5, 215.6, 443.7), (-252.5, 215.6, 443.7), (-252.5, 183.6, 731.7), (-252.5, 183.6, 443.7), (-124.5, 183.6, 443.7), (-124.5, 183.6, 731.7)], [], [(0, 1, 2, 3), (4, 5, 6, 7), (8, 9, 10, 11), (12, 13, 14, 15), (16, 17, 18, 19), (20, 21, 22, 23)])
_uv = me_world_worldspawn_brush_3.uv_layers.new(name='UVMap')
_uv.uv.foreach_set('vector', [0.0, 0.0, 0.0, 0.0, 0.0, 0.0, 0.0, 0.0, 0.0, 0.0, 0.0, 0.0, 0.0, 0.0, 0.0, 0.0, 0.0, 0.0, 0.0, 0.0, 0.0, 0.0, 0.0, 0.0, 0.0, 0.0, 0.0, 0.0, 0.0, 0.0, 0.0, 0.0, 0.0, 0.0, 0.0, 0.0, 0.0, 0.0, 0.0, 0.0, 0.0, 0.0, 0.0, 0.0, 0.0, 0.0, 0.0, 0.0])
me_world_worldspawn_brush_3.use_remesh_preserve_volume = False
me_world_worldspawn_brush_3.use_remesh_preserve_attributes = False
me_world_worldspawn_brush_3.use_mirror_vertex_groups = False
me_world_worldspawn_brush_3.update()
me_world_worldspawn_brush_18 = bpy.data.meshes.new('world.worldspawn.Brush_18')
me_world_worldspawn_brush_18.from_pydata([(131.5, 215.6, 731.7), (131.5, 183.6, 731.7), (259.5, 183.6, 731.7), (259.5, 215.6, 731.7), (131.5, 215.6, 443.7), (259.5, 215.6, 443.7), (259.5, 183.6, 443.7), (131.5, 183.6, 443.7), (131.5, 215.6, 731.7), (131.5, 215.6, 443.7), (131.5, 183.6, 443.7), (131.5, 183.6, 731.7), (259.5, 215.6, 731.7), (259.5, 183.6, 731.7), (259.5, 183.6, 443.7), (259.5, 215.6, 443.7), (131.5, 215.6, 731.7), (259.5, 215.6, 731.7), (259.5, 215.6, 443.7), (131.5, 215.6, 443.7), (131.5, 183.6, 731.7), (131.5, 183.6, 443.7), (259.5, 183.6, 443.7), (259.5, 183.6, 731.7)], [], [(0, 1, 2, 3), (4, 5, 6, 7), (8, 9, 10, 11), (12, 13, 14, 15), (16, 17, 18, 19), (20, 21, 22, 23)])
_uv = me_world_worldspawn_brush_18.uv_layers.new(name='UVMap')
_uv.uv.foreach_set('vector', [0.0, 0.0, 0.0, 0.0, 0.0, 0.0, 0.0, 0.0, 0.0, 0.0, 0.0, 0.0, 0.0, 0.0, 0.0, 0.0, 0.0, 0.0, 0.0, 0.0, 0.0, 0.0, 0.0, 0.0, 0.0, 0.0, 0.0, 0.0, 0.0, 0.0, 0.0, 0.0, 0.0, 0.0, 0.0, 0.0, 0.0, 0.0, 0.0, 0.0, 0.0, 0.0, 0.0, 0.0, 0.0, 0.0, 0.0, 0.0])
me_world_worldspawn_brush_18.use_remesh_preserve_volume = False
me_world_worldspawn_brush_18.use_remesh_preserve_attributes = False
me_world_worldspawn_brush_18.use_mirror_vertex_groups = False
me_world_worldspawn_brush_18.update()
me_world_worldspawn_brush_34 = bpy.data.meshes.new('world.worldspawn.Brush_34')
me_world_worldspawn_brush_34.from_pydata([(73.33, 0.9929, 1084.0), (62.02, 12.31, 1084.0), (-28.49, -78.2, 1084.0), (-17.18, -89.52, 1084.0), (73.33, 0.9927, 1052.0), (5.447, -66.89, 1052.0), (-5.867, -55.58, 1052.0), (62.02, 12.31, 1052.0), (73.33, 0.9929, 1084.0), (73.33, 0.9927, 1052.0), (62.02, 12.31, 1052.0), (62.02, 12.31, 1084.0), (73.33, 0.9929, 1084.0), (-17.18, -89.52, 1084.0), (5.447, -66.89, 1052.0), (73.33, 0.9927, 1052.0), (62.02, 12.31, 1084.0), (62.02, 12.31, 1052.0), (-5.867, -55.58, 1052.0), (-28.49, -78.2, 1084.0), (-17.18, -89.52, 1084.0), (-28.49, -78.2, 1084.0), (-5.867, -55.58, 1052.0), (5.447, -66.89, 1052.0)], [], [(0, 1, 2, 3), (4, 5, 6, 7), (8, 9, 10, 11), (12, 13, 14, 15), (16, 17, 18, 19), (20, 21, 22, 23)])
_uv = me_world_worldspawn_brush_34.uv_layers.new(name='UVMap')
_uv.uv.foreach_set('vector', [0.0, 0.0, 0.0, 0.0, 0.0, 0.0, 0.0, 0.0, 0.0, 0.0, 4.583e+30, -1.905e+31, 7.397e+28, -1.806e+28, 5.792e+10, 0.0, 0.0, 0.0, 0.0, 0.0, 0.0, 0.0, 5.792e+10, 0.0, 0.0, 0.0, 0.0, 0.0, 0.0, 0.0, 5.792e+10, 0.0, 0.0, 0.0, 0.0, 0.0, 0.0, 0.0, 5.792e+10, 0.0, 0.0, 0.0, 0.0, 0.0, 0.0, 0.0, 5.792e+10, 0.0])
me_world_worldspawn_brush_34.use_remesh_preserve_volume = False
me_world_worldspawn_brush_34.use_remesh_preserve_attributes = False
me_world_worldspawn_brush_34.use_mirror_vertex_groups = False
me_world_worldspawn_brush_34.update()
me_world_worldspawn_brush_19 = bpy.data.meshes.new('world.worldspawn.Brush_19')
me_world_worldspawn_brush_19.from_pydata([(-124.5, 215.6, 571.7), (-124.5, 183.6, 571.7), (131.5, 183.6, 571.7), (131.5, 215.6, 571.7), (-124.5, 215.6, 443.7), (131.5, 215.6, 443.7), (131.5, 183.6, 443.7), (-124.5, 183.6, 443.7), (-124.5, 215.6, 571.7), (-124.5, 215.6, 443.7), (-124.5, 183.6, 443.7), (-124.5, 183.6, 571.7), (131.5, 215.6, 571.7), (131.5, 183.6, 571.7), (131.5, 183.6, 443.7), (131.5, 215.6, 443.7), (-124.5, 215.6, 571.7), (131.5, 215.6, 571.7), (131.5, 215.6, 443.7), (-124.5, 215.6, 443.7), (-124.5, 183.6, 571.7), (-124.5, 183.6, 443.7), (131.5, 183.6, 443.7), (131.5, 183.6, 571.7)], [], [(0, 1, 2, 3), (4, 5, 6, 7), (8, 9, 10, 11), (12, 13, 14, 15), (16, 17, 18, 19), (20, 21, 22, 23)])
_uv = me_world_worldspawn_brush_19.uv_layers.new(name='UVMap')
_uv.uv.foreach_set('vector', [0.0, 0.0, 0.0, 0.0, 0.0, 0.0, 0.0, 0.0, 0.0, 0.0, 0.0, 0.0, 0.0, 0.0, 0.0, 0.0, 0.0, 0.0, 0.0, 0.0, 0.0, 0.0, 0.0, 0.0, 0.0, 0.0, 0.0, 0.0, 0.0, 0.0, 0.0, 0.0, 0.0, 0.0, 0.0, 0.0, 0.0, 0.0, 0.0, 0.0, 0.0, 0.0, 0.0, 0.0, 0.0, 0.0, 0.0, 0.0])
me_world_worldspawn_brush_19.use_remesh_preserve_volume = False
me_world_worldspawn_brush_19.use_remesh_preserve_attributes = False
me_world_worldspawn_brush_19.use_mirror_vertex_groups = False
me_world_worldspawn_brush_19.update()
me_world_worldspawn_brush_25 = bpy.data.meshes.new('world.worldspawn.Brush_25')
me_world_worldspawn_brush_25.from_pydata([(-206.8, 215.6, 411.7), (-238.8, 215.6, 411.7), (-220.5, 183.6, 411.7), (-188.5, 183.6, 411.7), (-284.5, 295.6, -36.34), (-266.2, 263.6, -36.34), (-298.2, 263.6, -36.34), (-316.5, 295.6, -36.34), (-206.8, 215.6, 411.7), (-284.5, 295.6, -36.34), (-316.5, 295.6, -36.34), (-238.8, 215.6, 411.7), (-188.5, 183.6, 411.7), (-220.5, 183.6, 411.7), (-298.2, 263.6, -36.34), (-266.2, 263.6, -36.34), (-206.8, 215.6, 411.7), (-188.5, 183.6, 411.7), (-266.2, 263.6, -36.34), (-284.5, 295.6, -36.34), (-238.8, 215.6, 411.7), (-316.5, 295.6, -36.34), (-298.2, 263.6, -36.34), (-220.5, 183.6, 411.7)], [], [(0, 1, 2, 3), (4, 5, 6, 7), (8, 9, 10, 11), (12, 13, 14, 15), (16, 17, 18, 19), (20, 21, 22, 23)])
_uv = me_world_worldspawn_brush_25.uv_layers.new(name='UVMap')
_uv.uv.foreach_set('vector', [0.0, 0.0, 0.0, 0.0, 0.0, 0.0, 0.0, 0.0, 0.0, 0.0, 0.0, 0.0, 0.0, 0.0, 0.0, 0.0, 0.0, 0.0, 0.0, 0.0, 0.0, 0.0, 0.0, 0.0, 0.0, 0.0, 0.0, 0.0, 0.0, 0.0, 0.0, 0.0, 0.0, 0.0, 0.0, 0.0, 0.0, 0.0, 0.0, 0.0, 0.0, 0.0, 0.0, 0.0, 0.0, 0.0, 0.0, 0.0])
me_world_worldspawn_brush_25.use_remesh_preserve_volume = False
me_world_worldspawn_brush_25.use_remesh_preserve_attributes = False
me_world_worldspawn_brush_25.use_mirror_vertex_groups = False
me_world_worldspawn_brush_25.update()
me_world_worldspawn_brush_4 = bpy.data.meshes.new('world.worldspawn.Brush_4')
me_world_worldspawn_brush_4.from_pydata([(-124.5, 55.62, 859.7), (-124.5, -40.38, 859.7), (131.5, -40.38, 859.7), (131.5, 55.62, 859.7), (-124.5, 55.62, 827.7), (131.5, 55.62, 827.7), (131.5, -40.38, 827.7), (-124.5, -40.38, 827.7), (-124.5, 55.62, 859.7), (-124.5, 55.62, 827.7), (-124.5, -40.38, 827.7), (-124.5, -40.38, 859.7), (131.5, 55.62, 859.7), (131.5, -40.38, 859.7), (131.5, -40.38, 827.7), (131.5, 55.62, 827.7), (-124.5, 55.62, 859.7), (131.5, 55.62, 859.7), (131.5, 55.62, 827.7), (-124.5, 55.62, 827.7), (-124.5, -40.38, 859.7), (-124.5, -40.38, 827.7), (131.5, -40.38, 827.7), (131.5, -40.38, 859.7)], [], [(0, 1, 2, 3), (4, 5, 6, 7), (8, 9, 10, 11), (12, 13, 14, 15), (16, 17, 18, 19), (20, 21, 22, 23)])
_uv = me_world_worldspawn_brush_4.uv_layers.new(name='UVMap')
_uv.uv.foreach_set('vector', [0.0, 0.0, 0.0, 0.0, 0.0, 0.0, 0.0, 0.0, 0.0, 0.0, 0.0, 0.0, 0.0, 0.0, 0.0, 0.0, 0.0, 0.0, 0.0, 0.0, 0.0, 0.0, 0.0, 0.0, 0.0, 0.0, 0.0, 0.0, 0.0, 0.0, 0.0, 0.0, 0.0, 0.0, 0.0, 0.0, 0.0, 0.0, 0.0, 0.0, 0.0, 0.0, 0.0, 0.0, 0.0, 0.0, 0.0, 0.0])
me_world_worldspawn_brush_4.use_remesh_preserve_volume = False
me_world_worldspawn_brush_4.use_remesh_preserve_attributes = False
me_world_worldspawn_brush_4.use_mirror_vertex_groups = False
me_world_worldspawn_brush_4.update()
me_world_worldspawn_brush_23 = bpy.data.meshes.new('world.worldspawn.Brush_23')
me_world_worldspawn_brush_23.from_pydata([(213.8, -200.4, 411.7), (245.8, -200.4, 411.7), (227.5, -168.4, 411.7), (195.5, -168.4, 411.7), (291.5, -280.4, -36.34), (273.2, -248.4, -36.34), (305.2, -248.4, -36.34), (323.5, -280.4, -36.34), (213.8, -200.4, 411.7), (291.5, -280.4, -36.34), (323.5, -280.4, -36.34), (245.8, -200.4, 411.7), (195.5, -168.4, 411.7), (227.5, -168.4, 411.7), (305.2, -248.4, -36.34), (273.2, -248.4, -36.34), (213.8, -200.4, 411.7), (195.5, -168.4, 411.7), (273.2, -248.4, -36.34), (291.5, -280.4, -36.34), (245.8, -200.4, 411.7), (323.5, -280.4, -36.34), (305.2, -248.4, -36.34), (227.5, -168.4, 411.7)], [], [(0, 1, 2, 3), (4, 5, 6, 7), (8, 9, 10, 11), (12, 13, 14, 15), (16, 17, 18, 19), (20, 21, 22, 23)])
_uv = me_world_worldspawn_brush_23.uv_layers.new(name='UVMap')
_uv.uv.foreach_set('vector', [0.0, 0.0, 0.0, 0.0, 0.0, 0.0, 0.0, 0.0, 0.0, 0.0, 0.0, 0.0, 0.0, 0.0, 0.0, 0.0, 0.0, 0.0, 0.0, 0.0, 0.0, 0.0, 0.0, 0.0, 0.0, 0.0, 0.0, 0.0, 0.0, 0.0, 0.0, 0.0, 0.0, 0.0, 0.0, 0.0, 0.0, 0.0, 0.0, 0.0, 0.0, 0.0, 0.0, 0.0, 0.0, 0.0, 0.0, 0.0])
me_world_worldspawn_brush_23.use_remesh_preserve_volume = False
me_world_worldspawn_brush_23.use_remesh_preserve_attributes = False
me_world_worldspawn_brush_23.use_mirror_vertex_groups = False
me_world_worldspawn_brush_23.update()
me_world_worldspawn_brush_22 = bpy.data.meshes.new('world.worldspawn.Brush_22')
me_world_worldspawn_brush_22.from_pydata([(-212.5, -186.7, 411.7), (-212.5, -218.7, 411.7), (-180.5, -200.4, 411.7), (-180.5, -168.4, 411.7), (-332.5, -232.4, -36.34), (-300.5, -214.1, -36.34), (-300.5, -246.1, -36.34), (-332.5, -264.4, -36.34), (-212.5, -186.7, 411.7), (-332.5, -232.4, -36.34), (-332.5, -264.4, -36.34), (-212.5, -218.7, 411.7), (-180.5, -168.4, 411.7), (-180.5, -200.4, 411.7), (-300.5, -246.1, -36.34), (-300.5, -214.1, -36.34), (-212.5, -186.7, 411.7), (-180.5, -168.4, 411.7), (-300.5, -214.1, -36.34), (-332.5, -232.4, -36.34), (-212.5, -218.7, 411.7), (-332.5, -264.4, -36.34), (-300.5, -246.1, -36.34), (-180.5, -200.4, 411.7)], [], [(0, 1, 2, 3), (4, 5, 6, 7), (8, 9, 10, 11), (12, 13, 14, 15), (16, 17, 18, 19), (20, 21, 22, 23)])
_uv = me_world_worldspawn_brush_22.uv_layers.new(name='UVMap')
_uv.uv.foreach_set('vector', [0.0, 0.0, 0.0, 0.0, 0.0, 0.0, 0.0, 0.0, 0.0, 0.0, 0.0, 0.0, 0.0, 0.0, 0.0, 0.0, 0.0, 0.0, 0.0, 0.0, 0.0, 0.0, 0.0, 0.0, 0.0, 0.0, 0.0, 0.0, 0.0, 0.0, 0.0, 0.0, 0.0, 0.0, 0.0, 0.0, 0.0, 0.0, 0.0, 0.0, 0.0, 0.0, 0.0, 0.0, 0.0, 0.0, 0.0, 0.0])
me_world_worldspawn_brush_22.use_remesh_preserve_volume = False
me_world_worldspawn_brush_22.use_remesh_preserve_attributes = False
me_world_worldspawn_brush_22.use_mirror_vertex_groups = False
me_world_worldspawn_brush_22.update()
me_world_worldspawn_brush_31 = bpy.data.meshes.new('world.worldspawn.Brush_31')
me_world_worldspawn_brush_31.from_pydata([(-92.49, 89.99, 43.66), (-92.49, 73.99, 43.66), (51.51, 73.99, 43.66), (51.51, 89.99, 43.66), (-92.49, 104.8, 11.66), (51.51, 104.8, 11.66), (51.51, 88.8, 11.66), (-92.49, 88.8, 11.66), (-92.49, 89.99, 43.66), (-92.49, 104.8, 11.66), (-92.49, 88.8, 11.66), (-92.49, 73.99, 43.66), (51.51, 89.99, 43.66), (51.51, 73.99, 43.66), (51.51, 88.8, 11.66), (51.51, 104.8, 11.66), (-92.49, 89.99, 43.66), (51.51, 89.99, 43.66), (51.51, 104.8, 11.66), (-92.49, 104.8, 11.66), (-92.49, 73.99, 43.66), (-92.49, 88.8, 11.66), (51.51, 88.8, 11.66), (51.51, 73.99, 43.66)], [], [(0, 1, 2, 3), (4, 5, 6, 7), (8, 9, 10, 11), (12, 13, 14, 15), (16, 17, 18, 19), (20, 21, 22, 23)])
_uv = me_world_worldspawn_brush_31.uv_layers.new(name='UVMap')
_uv.uv.foreach_set('vector', [0.0, 0.0, 0.0, 0.0, 0.0, 0.0, 0.0, 0.0, 0.0, 0.0, 0.0, 0.0, 0.0, 0.0, 0.0, 0.0, 0.0, 0.0, 0.0, 0.0, 0.0, 0.0, 0.0, 0.0, 0.0, 0.0, 0.0, 0.0, 0.0, 0.0, 0.0, 0.0, 0.0, 0.0, 0.0, 0.0, 0.0, 0.0, 0.0, 0.0, 0.0, 0.0, 0.0, 0.0, 0.0, 0.0, 0.0, 0.0])
me_world_worldspawn_brush_31.use_remesh_preserve_volume = False
me_world_worldspawn_brush_31.use_remesh_preserve_attributes = False
me_world_worldspawn_brush_31.use_mirror_vertex_groups = False
me_world_worldspawn_brush_31.update()
me_world_worldspawn_brush_32 = bpy.data.meshes.new('world.worldspawn.Brush_32')
me_world_worldspawn_brush_32.from_pydata([(84.64, 12.31, 1084.0), (73.33, 23.62, 1084.0), (62.02, 12.31, 1084.0), (73.33, 0.9927, 1084.0), (84.64, 12.31, 859.7), (73.33, 0.9927, 859.7), (62.02, 12.31, 859.7), (73.33, 23.62, 859.7), (84.64, 12.31, 1084.0), (84.64, 12.31, 859.7), (73.33, 23.62, 859.7), (73.33, 23.62, 1084.0), (73.33, 0.9927, 1084.0), (62.02, 12.31, 1084.0), (62.02, 12.31, 859.7), (73.33, 0.9927, 859.7), (84.64, 12.31, 1084.0), (73.33, 0.9927, 1084.0), (73.33, 0.9927, 859.7), (84.64, 12.31, 859.7), (73.33, 23.62, 1084.0), (73.33, 23.62, 859.7), (62.02, 12.31, 859.7), (62.02, 12.31, 1084.0)], [], [(0, 1, 2, 3), (4, 5, 6, 7), (8, 9, 10, 11), (12, 13, 14, 15), (16, 17, 18, 19), (20, 21, 22, 23)])
_uv = me_world_worldspawn_brush_32.uv_layers.new(name='UVMap')
_uv.uv.foreach_set('vector', [0.0, 0.0, 0.0, 0.0, 0.0, 0.0, 0.0, 0.0, 0.0, 0.0, 0.0, 0.0, 0.0, 0.0, 0.0, 0.0, 0.0, 0.0, 0.0, 0.0, 0.0, 0.0, 0.0, 0.0, 0.0, 0.0, 0.0, 0.0, 0.0, 0.0, 0.0, 0.0, 0.0, 0.0, 0.0, 0.0, 0.0, 0.0, 0.0, 0.0, 0.0, 0.0, 0.0, 0.0, 0.0, 0.0, 0.0, 0.0])
me_world_worldspawn_brush_32.use_remesh_preserve_volume = False
me_world_worldspawn_brush_32.use_remesh_preserve_attributes = False
me_world_worldspawn_brush_32.use_mirror_vertex_groups = False
me_world_worldspawn_brush_32.update()
me_world_worldspawn_brush_24 = bpy.data.meshes.new('world.worldspawn.Brush_24')
me_world_worldspawn_brush_24.from_pydata([(243.5, 185.9, 411.7), (243.5, 217.9, 411.7), (211.5, 199.6, 411.7), (211.5, 167.6, 411.7), (395.5, 231.6, -36.34), (363.5, 213.3, -36.34), (363.5, 245.3, -36.34), (395.5, 263.6, -36.34), (243.5, 185.9, 411.7), (395.5, 231.6, -36.34), (395.5, 263.6, -36.34), (243.5, 217.9, 411.7), (211.5, 167.6, 411.7), (211.5, 199.6, 411.7), (363.5, 245.3, -36.34), (363.5, 213.3, -36.34), (243.5, 185.9, 411.7), (211.5, 167.6, 411.7), (363.5, 213.3, -36.34), (395.5, 231.6, -36.34), (243.5, 217.9, 411.7), (395.5, 263.6, -36.34), (363.5, 245.3, -36.34), (211.5, 199.6, 411.7)], [], [(0, 1, 2, 3), (4, 5, 6, 7), (8, 9, 10, 11), (12, 13, 14, 15), (16, 17, 18, 19), (20, 21, 22, 23)])
_uv = me_world_worldspawn_brush_24.uv_layers.new(name='UVMap')
_uv.uv.foreach_set('vector', [0.0, 0.0, 0.0, 0.0, 0.0, 0.0, 0.0, 0.0, 0.0, 0.0, 0.0, 0.0, 0.0, 0.0, 0.0, 0.0, 0.0, 0.0, 0.0, 0.0, 0.0, 0.0, 0.0, 0.0, 0.0, 0.0, 0.0, 0.0, 0.0, 0.0, 0.0, 0.0, 0.0, 0.0, 0.0, 0.0, 0.0, 0.0, 0.0, 0.0, 0.0, 0.0, 0.0, 0.0, 0.0, 0.0, 0.0, 0.0])
me_world_worldspawn_brush_24.use_remesh_preserve_volume = False
me_world_worldspawn_brush_24.use_remesh_preserve_attributes = False
me_world_worldspawn_brush_24.use_mirror_vertex_groups = False
me_world_worldspawn_brush_24.update()

# ---- objects
ob_world_worldspawn_brush_30 = bpy.data.objects.new('world.worldspawn.Brush_30', me_world_worldspawn_brush_30)
ob_world_worldspawn_brush_15 = bpy.data.objects.new('world.worldspawn.Brush_15', me_world_worldspawn_brush_15)
ob_world_worldspawn_brush_29 = bpy.data.objects.new('world.worldspawn.Brush_29', me_world_worldspawn_brush_29)
ob_world_worldspawn_brush_11 = bpy.data.objects.new('world.worldspawn.Brush_11', me_world_worldspawn_brush_11)
ob_world_worldspawn_brush_26 = bpy.data.objects.new('world.worldspawn.Brush_26', me_world_worldspawn_brush_26)
ob_world_worldspawn_brush_9 = bpy.data.objects.new('world.worldspawn.Brush_9', me_world_worldspawn_brush_9)
ob_world_worldspawn_brush_16 = bpy.data.objects.new('world.worldspawn.Brush_16', me_world_worldspawn_brush_16)
ob_world_worldspawn_brush_20 = bpy.data.objects.new('world.worldspawn.Brush_20', me_world_worldspawn_brush_20)
ob_world_worldspawn_brush_21 = bpy.data.objects.new('world.worldspawn.Brush_21', me_world_worldspawn_brush_21)
ob_world_worldspawn_brush_14 = bpy.data.objects.new('world.worldspawn.Brush_14', me_world_worldspawn_brush_14)
ob_world_worldspawn_brush_13 = bpy.data.objects.new('world.worldspawn.Brush_13', me_world_worldspawn_brush_13)
ob_world_worldspawn_brush_6 = bpy.data.objects.new('world.worldspawn.Brush_6', me_world_worldspawn_brush_6)
ob_world_worldspawn_brush_1 = bpy.data.objects.new('world.worldspawn.Brush_1', me_world_worldspawn_brush_1)
ob_world_worldspawn_brush_28 = bpy.data.objects.new('world.worldspawn.Brush_28', me_world_worldspawn_brush_28)
ob_world_worldspawn_brush_17 = bpy.data.objects.new('world.worldspawn.Brush_17', me_world_worldspawn_brush_17)
ob_world_worldspawn_brush_2 = bpy.data.objects.new('world.worldspawn.Brush_2', me_world_worldspawn_brush_2)
ob_world_worldspawn_brush_27 = bpy.data.objects.new('world.worldspawn.Brush_27', me_world_worldspawn_brush_27)
ob_world_worldspawn_brush_10 = bpy.data.objects.new('world.worldspawn.Brush_10', me_world_worldspawn_brush_10)
ob_world_worldspawn_brush_7 = bpy.data.objects.new('world.worldspawn.Brush_7', me_world_worldspawn_brush_7)
ob_world_worldspawn_brush_12 = bpy.data.objects.new('world.worldspawn.Brush_12', me_world_worldspawn_brush_12)
ob_world_worldspawn_brush_5 = bpy.data.objects.new('world.worldspawn.Brush_5', me_world_worldspawn_brush_5)
ob_world_worldspawn_brush_8 = bpy.data.objects.new('world.worldspawn.Brush_8', me_world_worldspawn_brush_8)
ob_world_worldspawn_brush_33 = bpy.data.objects.new('world.worldspawn.Brush_33', me_world_worldspawn_brush_33)
ob_world_worldspawn_brush_3 = bpy.data.objects.new('world.worldspawn.Brush_3', me_world_worldspawn_brush_3)
ob_world_worldspawn_brush_18 = bpy.data.objects.new('world.worldspawn.Brush_18', me_world_worldspawn_brush_18)
ob_world_worldspawn_brush_34 = bpy.data.objects.new('world.worldspawn.Brush_34', me_world_worldspawn_brush_34)
ob_world_worldspawn_brush_19 = bpy.data.objects.new('world.worldspawn.Brush_19', me_world_worldspawn_brush_19)
ob_world_worldspawn_brush_25 = bpy.data.objects.new('world.worldspawn.Brush_25', me_world_worldspawn_brush_25)
ob_world_worldspawn_brush_4 = bpy.data.objects.new('world.worldspawn.Brush_4', me_world_worldspawn_brush_4)
ob_world_worldspawn_brush_23 = bpy.data.objects.new('world.worldspawn.Brush_23', me_world_worldspawn_brush_23)
ob_world_worldspawn_brush_22 = bpy.data.objects.new('world.worldspawn.Brush_22', me_world_worldspawn_brush_22)
ob_world_worldspawn_brush_31 = bpy.data.objects.new('world.worldspawn.Brush_31', me_world_worldspawn_brush_31)
ob_world_worldspawn_brush_32 = bpy.data.objects.new('world.worldspawn.Brush_32', me_world_worldspawn_brush_32)
ob_world_worldspawn_brush_24 = bpy.data.objects.new('world.worldspawn.Brush_24', me_world_worldspawn_brush_24)
ob_lamp = bpy.data.objects.new('Lamp', light_lamp)
ob_camera = bpy.data.objects.new('Camera', cam_camera)

# ---- transforms, parenting, visibility, modifiers, constraints
ob_world_worldspawn_brush_30.location = (-0.02551, 0.01276, 0.02551)
ob_world_worldspawn_brush_30.rotation_euler = (1.192e-07, -0.0, 0.0)
ob_world_worldspawn_brush_30.scale = (0.005112, 0.005131, 0.005131)
ob_world_worldspawn_brush_30.lineart.crease_threshold = 0.0
ob_world_worldspawn_brush_15.location = (-0.02551, 0.01276, 0.02551)
ob_world_worldspawn_brush_15.rotation_euler = (1.192e-07, -0.0, 0.0)
ob_world_worldspawn_brush_15.scale = (0.005112, 0.005131, 0.005131)
ob_world_worldspawn_brush_15.lineart.crease_threshold = 0.0
ob_world_worldspawn_brush_29.location = (-0.02551, 0.01276, 0.02551)
ob_world_worldspawn_brush_29.rotation_euler = (1.192e-07, -0.0, 0.0)
ob_world_worldspawn_brush_29.scale = (0.005112, 0.005131, 0.005131)
ob_world_worldspawn_brush_29.lineart.crease_threshold = 0.0
ob_world_worldspawn_brush_11.location = (-0.02551, 0.01276, 0.02551)
ob_world_worldspawn_brush_11.rotation_euler = (1.192e-07, -0.0, 0.0)
ob_world_worldspawn_brush_11.scale = (0.005112, 0.005131, 0.005131)
ob_world_worldspawn_brush_11.lineart.crease_threshold = 0.0
ob_world_worldspawn_brush_26.location = (-0.02551, 0.01276, 0.02551)
ob_world_worldspawn_brush_26.rotation_euler = (1.192e-07, -0.0, 0.0)
ob_world_worldspawn_brush_26.scale = (0.005112, 0.005131, 0.005131)
ob_world_worldspawn_brush_26.lineart.crease_threshold = 0.0
ob_world_worldspawn_brush_9.location = (-0.02551, 0.01276, 0.02551)
ob_world_worldspawn_brush_9.rotation_euler = (1.192e-07, -0.0, 0.0)
ob_world_worldspawn_brush_9.scale = (0.005112, 0.005131, 0.005131)
ob_world_worldspawn_brush_9.lineart.crease_threshold = 0.0
ob_world_worldspawn_brush_16.location = (-0.02551, 0.01276, 0.02551)
ob_world_worldspawn_brush_16.rotation_euler = (1.192e-07, -0.0, 0.0)
ob_world_worldspawn_brush_16.scale = (0.005112, 0.005131, 0.005131)
ob_world_worldspawn_brush_16.lineart.crease_threshold = 0.0
ob_world_worldspawn_brush_20.location = (-0.02551, 0.01276, 0.02551)
ob_world_worldspawn_brush_20.rotation_euler = (1.192e-07, -0.0, 0.0)
ob_world_worldspawn_brush_20.scale = (0.005112, 0.005131, 0.005131)
ob_world_worldspawn_brush_20.lineart.crease_threshold = 0.0
ob_world_worldspawn_brush_21.location = (-0.02551, 0.01276, 0.02551)
ob_world_worldspawn_brush_21.rotation_euler = (1.192e-07, -0.0, 0.0)
ob_world_worldspawn_brush_21.scale = (0.005112, 0.005131, 0.005131)
ob_world_worldspawn_brush_21.lineart.crease_threshold = 0.0
ob_world_worldspawn_brush_14.location = (-0.02551, 0.01276, 0.02551)
ob_world_worldspawn_brush_14.rotation_euler = (1.192e-07, -0.0, 0.0)
ob_world_worldspawn_brush_14.scale = (0.005112, 0.005131, 0.005131)
ob_world_worldspawn_brush_14.lineart.crease_threshold = 0.0
ob_world_worldspawn_brush_13.location = (-0.02551, 0.01276, 0.02551)
ob_world_worldspawn_brush_13.rotation_euler = (1.192e-07, -0.0, 0.0)
ob_world_worldspawn_brush_13.scale = (0.005112, 0.005131, 0.005131)
ob_world_worldspawn_brush_13.lineart.crease_threshold = 0.0
ob_world_worldspawn_brush_6.location = (-0.02551, 0.01276, 0.02551)
ob_world_worldspawn_brush_6.rotation_euler = (1.192e-07, -0.0, 0.0)
ob_world_worldspawn_brush_6.scale = (0.005112, 0.005131, 0.005131)
ob_world_worldspawn_brush_6.lineart.crease_threshold = 0.0
ob_world_worldspawn_brush_1.location = (-0.02551, 0.01276, 0.02551)
ob_world_worldspawn_brush_1.rotation_euler = (1.192e-07, -0.0, 0.0)
ob_world_worldspawn_brush_1.scale = (0.005112, 0.005131, 0.005131)
ob_world_worldspawn_brush_1.lineart.crease_threshold = 0.0
ob_world_worldspawn_brush_28.location = (-0.02551, 0.01276, 0.02551)
ob_world_worldspawn_brush_28.rotation_euler = (1.192e-07, -0.0, 0.0)
ob_world_worldspawn_brush_28.scale = (0.005112, 0.005131, 0.005131)
ob_world_worldspawn_brush_28.lineart.crease_threshold = 0.0
ob_world_worldspawn_brush_17.location = (-0.02551, 0.01276, 0.02551)
ob_world_worldspawn_brush_17.rotation_euler = (1.192e-07, -0.0, 0.0)
ob_world_worldspawn_brush_17.scale = (0.005112, 0.005131, 0.005131)
ob_world_worldspawn_brush_17.lineart.crease_threshold = 0.0
ob_world_worldspawn_brush_2.location = (-0.02551, 0.01276, 0.02551)
ob_world_worldspawn_brush_2.rotation_euler = (1.192e-07, -0.0, 0.0)
ob_world_worldspawn_brush_2.scale = (0.005112, 0.005131, 0.005131)
ob_world_worldspawn_brush_2.lineart.crease_threshold = 0.0
ob_world_worldspawn_brush_27.location = (-0.02551, 0.01276, 0.02551)
ob_world_worldspawn_brush_27.rotation_euler = (1.192e-07, -0.0, 0.0)
ob_world_worldspawn_brush_27.scale = (0.005112, 0.005131, 0.005131)
ob_world_worldspawn_brush_27.lineart.crease_threshold = 0.0
ob_world_worldspawn_brush_10.location = (-0.02551, 0.01276, 0.02551)
ob_world_worldspawn_brush_10.rotation_euler = (1.192e-07, -0.0, 0.0)
ob_world_worldspawn_brush_10.scale = (0.005112, 0.005131, 0.005131)
ob_world_worldspawn_brush_10.lineart.crease_threshold = 0.0
ob_world_worldspawn_brush_7.location = (-0.02551, 0.01276, 0.02551)
ob_world_worldspawn_brush_7.rotation_euler = (1.192e-07, -0.0, 0.0)
ob_world_worldspawn_brush_7.scale = (0.005112, 0.005131, 0.005131)
ob_world_worldspawn_brush_7.lineart.crease_threshold = 0.0
ob_world_worldspawn_brush_12.location = (-0.02551, 0.01276, 0.02551)
ob_world_worldspawn_brush_12.rotation_euler = (1.192e-07, -0.0, 0.0)
ob_world_worldspawn_brush_12.scale = (0.005112, 0.005131, 0.005131)
ob_world_worldspawn_brush_12.lineart.crease_threshold = 0.0
ob_world_worldspawn_brush_5.location = (-0.02551, 0.01276, 0.02551)
ob_world_worldspawn_brush_5.rotation_euler = (1.192e-07, -0.0, 0.0)
ob_world_worldspawn_brush_5.scale = (0.005112, 0.005131, 0.005131)
ob_world_worldspawn_brush_5.lineart.crease_threshold = 0.0
ob_world_worldspawn_brush_8.location = (-0.02551, 0.01276, 0.02551)
ob_world_worldspawn_brush_8.rotation_euler = (1.192e-07, -0.0, 0.0)
ob_world_worldspawn_brush_8.scale = (0.005112, 0.005131, 0.005131)
ob_world_worldspawn_brush_8.lineart.crease_threshold = 0.0
ob_world_worldspawn_brush_33.location = (-0.02551, 0.01276, 0.02551)
ob_world_worldspawn_brush_33.rotation_euler = (1.192e-07, -0.0, 0.0)
ob_world_worldspawn_brush_33.scale = (0.005112, 0.005131, 0.005131)
ob_world_worldspawn_brush_33.lineart.crease_threshold = 0.0
ob_world_worldspawn_brush_3.location = (-0.02551, 0.01276, 0.02551)
ob_world_worldspawn_brush_3.rotation_euler = (1.192e-07, -0.0, 0.0)
ob_world_worldspawn_brush_3.scale = (0.005112, 0.005131, 0.005131)
ob_world_worldspawn_brush_3.lineart.crease_threshold = 0.0
ob_world_worldspawn_brush_18.location = (-0.02551, 0.01276, 0.02551)
ob_world_worldspawn_brush_18.rotation_euler = (1.192e-07, -0.0, 0.0)
ob_world_worldspawn_brush_18.scale = (0.005112, 0.005131, 0.005131)
ob_world_worldspawn_brush_18.lineart.crease_threshold = 0.0
ob_world_worldspawn_brush_34.location = (-0.02551, 0.01276, 0.02551)
ob_world_worldspawn_brush_34.rotation_euler = (1.192e-07, -0.0, 0.0)
ob_world_worldspawn_brush_34.scale = (0.005112, 0.005131, 0.005131)
ob_world_worldspawn_brush_34.lineart.crease_threshold = 0.0
ob_world_worldspawn_brush_19.location = (-0.02551, 0.01276, 0.02551)
ob_world_worldspawn_brush_19.rotation_euler = (1.192e-07, -0.0, 0.0)
ob_world_worldspawn_brush_19.scale = (0.005112, 0.005131, 0.005131)
ob_world_worldspawn_brush_19.lineart.crease_threshold = 0.0
ob_world_worldspawn_brush_25.location = (-0.02551, 0.01276, 0.02551)
ob_world_worldspawn_brush_25.rotation_euler = (1.192e-07, -0.0, 0.0)
ob_world_worldspawn_brush_25.scale = (0.005112, 0.005131, 0.005131)
ob_world_worldspawn_brush_25.lineart.crease_threshold = 0.0
ob_world_worldspawn_brush_4.location = (-0.02551, 0.01276, 0.02551)
ob_world_worldspawn_brush_4.rotation_euler = (1.192e-07, -0.0, 0.0)
ob_world_worldspawn_brush_4.scale = (0.005112, 0.005131, 0.005131)
ob_world_worldspawn_brush_4.lineart.crease_threshold = 0.0
ob_world_worldspawn_brush_23.location = (-0.02551, 0.01276, 0.02551)
ob_world_worldspawn_brush_23.rotation_euler = (1.192e-07, -0.0, 0.0)
ob_world_worldspawn_brush_23.scale = (0.005112, 0.005131, 0.005131)
ob_world_worldspawn_brush_23.lineart.crease_threshold = 0.0
ob_world_worldspawn_brush_22.location = (-0.02551, 0.01276, 0.02551)
ob_world_worldspawn_brush_22.rotation_euler = (1.192e-07, -0.0, 0.0)
ob_world_worldspawn_brush_22.scale = (0.005112, 0.005131, 0.005131)
ob_world_worldspawn_brush_22.lineart.crease_threshold = 0.0
ob_world_worldspawn_brush_31.location = (-0.02551, 0.01276, 0.02551)
ob_world_worldspawn_brush_31.rotation_euler = (1.192e-07, -0.0, 0.0)
ob_world_worldspawn_brush_31.scale = (0.005112, 0.005131, 0.005131)
ob_world_worldspawn_brush_31.lineart.crease_threshold = 0.0
ob_world_worldspawn_brush_32.location = (-0.02551, 0.01276, 0.02551)
ob_world_worldspawn_brush_32.rotation_euler = (1.192e-07, -0.0, 0.0)
ob_world_worldspawn_brush_32.scale = (0.005112, 0.005131, 0.005131)
ob_world_worldspawn_brush_32.lineart.crease_threshold = 0.0
ob_world_worldspawn_brush_24.location = (-0.02551, 0.01276, 0.02551)
ob_world_worldspawn_brush_24.rotation_euler = (1.192e-07, -0.0, 0.0)
ob_world_worldspawn_brush_24.scale = (0.005112, 0.005131, 0.005131)
ob_world_worldspawn_brush_24.lineart.crease_threshold = 0.0
ob_lamp.location = (4.076, 1.005, 5.904)
ob_lamp.rotation_euler = (0.6503, 0.05522, 1.866)
ob_lamp.lock_rotations_4d = False
ob_lamp.empty_display_type = 'ARROWS'
ob_lamp.color = (0.0, 0.0, 0.0, 0.0)
ob_lamp.lineart.crease_threshold = 0.0
ob_camera.location = (7.481, -6.508, 5.344)
ob_camera.rotation_euler = (1.109, 0.01082, 0.8149)
ob_camera.lock_rotations_4d = False
ob_camera.empty_display_type = 'ARROWS'
ob_camera.color = (0.0, 0.0, 0.0, 0.0)
ob_camera.display_type = 'WIRE'
ob_camera.lineart.crease_threshold = 0.0

# ---- collection membership
col_collection_1.objects.link(ob_world_worldspawn_brush_30)
col_collection_1.objects.link(ob_world_worldspawn_brush_15)
col_collection_1.objects.link(ob_world_worldspawn_brush_29)
col_collection_1.objects.link(ob_world_worldspawn_brush_11)
col_collection_1.objects.link(ob_world_worldspawn_brush_26)
col_collection_1.objects.link(ob_world_worldspawn_brush_9)
col_collection_1.objects.link(ob_world_worldspawn_brush_16)
col_collection_1.objects.link(ob_world_worldspawn_brush_20)
col_collection_1.objects.link(ob_world_worldspawn_brush_21)
col_collection_1.objects.link(ob_world_worldspawn_brush_14)
col_collection_1.objects.link(ob_world_worldspawn_brush_13)
col_collection_1.objects.link(ob_world_worldspawn_brush_6)
col_collection_1.objects.link(ob_world_worldspawn_brush_1)
col_collection_1.objects.link(ob_world_worldspawn_brush_28)
col_collection_1.objects.link(ob_world_worldspawn_brush_17)
col_collection_1.objects.link(ob_world_worldspawn_brush_2)
col_collection_1.objects.link(ob_world_worldspawn_brush_27)
col_collection_1.objects.link(ob_world_worldspawn_brush_10)
col_collection_1.objects.link(ob_world_worldspawn_brush_7)
col_collection_1.objects.link(ob_world_worldspawn_brush_12)
col_collection_1.objects.link(ob_world_worldspawn_brush_5)
col_collection_1.objects.link(ob_world_worldspawn_brush_8)
col_collection_1.objects.link(ob_world_worldspawn_brush_33)
col_collection_1.objects.link(ob_world_worldspawn_brush_3)
col_collection_1.objects.link(ob_world_worldspawn_brush_18)
col_collection_1.objects.link(ob_world_worldspawn_brush_34)
col_collection_1.objects.link(ob_world_worldspawn_brush_19)
col_collection_1.objects.link(ob_world_worldspawn_brush_25)
col_collection_1.objects.link(ob_world_worldspawn_brush_4)
col_collection_1.objects.link(ob_world_worldspawn_brush_23)
col_collection_1.objects.link(ob_world_worldspawn_brush_22)
col_collection_1.objects.link(ob_world_worldspawn_brush_31)
col_collection_1.objects.link(ob_world_worldspawn_brush_32)
col_collection_1.objects.link(ob_world_worldspawn_brush_24)
col_collection_1.objects.link(ob_lamp)
col_collection_1.objects.link(ob_camera)

# ---- scene / render settings (as saved in the file)
scene.camera = ob_camera
scene.frame_start = 1; scene.frame_end = 250; scene.frame_set(1)
scene.render.engine = 'BLENDER_EEVEE_NEXT'
scene.render.resolution_percentage = 50
scene.render.dither_intensity = 0.0
scene.cycles.use_denoising = False
scene.cycles.samples = 128
scene.cycles.sampling_pattern = 'TABULATED_SOBOL'
scene.cycles.light_sampling_threshold = 0.0
scene.cycles.use_adaptive_sampling = False
scene.cycles.use_light_tree = False
scene.cycles.blur_glossy = 0.0
scene.cycles.sample_clamp_indirect = 0.0
scene.view_settings.view_transform = 'Standard'
bpy.context.view_layer.update()
